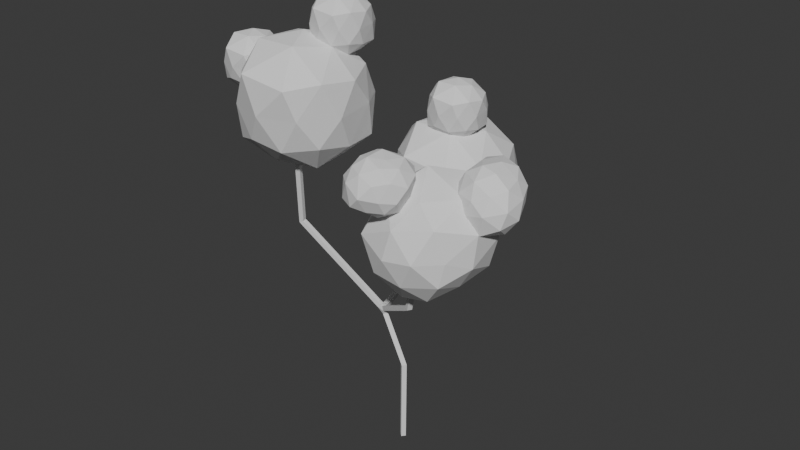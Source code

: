 # Source: Low_Poly_Tree.blend  (saved by Blender 4.2.66; exported with 4.5.12 LTS)
import bpy
from mathutils import Matrix  # noqa: F401  (used for matrix-valued properties, if any)

bpy.ops.wm.read_factory_settings(use_empty=True)
scene = bpy.context.scene
scene.name = 'Scene'

# ---- collections
col_collection = bpy.data.collections.new('Collection'); scene.collection.children.link(col_collection)

# ---- world
world_world = bpy.data.worlds.new('World'); scene.world = world_world
world_world.use_nodes = True; world_world.node_tree.nodes.clear()
_N = world_world.node_tree.nodes; _L = world_world.node_tree.links
n0 = _N.new('ShaderNodeOutputWorld'); n0.name = 'World Output'; n0.location = (300, 300)
n1 = _N.new('ShaderNodeBackground'); n1.name = 'Background'; n1.location = (10, 300)
n1.inputs[0].default_value = (0.05088, 0.05088, 0.05088, 1.0)
_L.new(n1.outputs[0], n0.inputs[0])
n0.is_active_output = True
world_world.color = (0.05088, 0.05088, 0.05088)
world_world.sun_shadow_jitter_overblur = 0.0

# ---- meshes
me_x = bpy.data.meshes.new('平面')
me_x.from_pydata([(0.0, 0.0, 0.0), (4.216, -4.267, 19.47), (-2.105, -0.5978, 15.26), (0.2534, -0.204, 9.228), (-3.724, 8.746, 17.07), (5.767, -5.035, 25.24), (-3.114, 10.37, 22.36), (-11.64, -2.114, 22.71), (-10.53, -3.518, 31.9)], [(1, 5), (2, 4), (2, 1), (3, 2), (0, 3), (4, 6), (2, 7), (7, 8)], [])
_uv = me_x.uv_layers.new(name='UVマップ')
_uv.uv.foreach_set('vector', [])
me_x.materials.append(None)
me_x.update()
me_ico = bpy.data.meshes.new('ICO球')
me_ico.from_pydata([(0.0, 0.0, -1.0), (0.7236, -0.5257, -0.4472), (-0.2764, -0.8506, -0.4472), (-0.8944, 0.0, -0.4472), (-0.2404, 0.9966, -0.6181), (0.765, 0.5195, -0.5208), (0.4854, -0.9458, 0.457), (-0.6845, -0.5763, 0.4224), (-0.7098, 0.7106, 0.4472), (0.3289, 0.7472, 0.4163), (0.9464, -0.009123, 0.4678), (0.0, 0.0, 1.0), (-0.1625, -0.5, -0.8507), (0.4357, -0.2882, -0.8826), (0.2629, -0.809, -0.5257), (0.8542, -0.05114, -0.5078), (0.4154, 0.3099, -0.8407), (-0.5374, -0.004378, -0.8907), (-0.6866, -0.6446, -0.5868), (-0.1265, 0.5062, -0.974), (-0.7655, 0.6379, -0.712), (0.3062, 0.8935, -0.619), (0.9511, -0.309, 0.0), (0.8738, 0.3523, 0.03414), (0.0, -1.0, 0.0), (0.5878, -0.809, 0.0), (-0.9511, -0.309, 0.0), (-0.5878, -0.809, 0.0), (-0.5013, 0.997, -0.1583), (-1.118, 0.4623, -0.1045), (0.5878, 0.809, 0.0), (0.0798, 1.087, -0.1071), (0.8462, -0.5698, 0.5358), (-0.2233, -1.006, 0.569), (-0.9665, 0.1051, 0.5257), (-0.2447, 0.8707, 0.4867), (0.6882, 0.5, 0.5257), (0.2384, -0.4824, 0.9193), (0.5257, 0.0, 0.8507), (-0.4228, -0.4575, 0.9003), (-0.4253, 0.309, 0.8507), (0.1625, 0.5, 0.8507)], [], [(0, 13, 12), (1, 13, 15), (0, 12, 17), (0, 17, 19), (0, 19, 16), (1, 15, 22), (2, 14, 24), (3, 18, 26), (4, 20, 28), (5, 21, 30), (1, 22, 25), (2, 24, 27), (3, 26, 29), (4, 28, 31), (5, 30, 23), (6, 32, 37), (7, 33, 39), (8, 34, 40), (9, 35, 41), (10, 36, 38), (38, 41, 11), (38, 36, 41), (36, 9, 41), (41, 40, 11), (41, 35, 40), (35, 8, 40), (40, 39, 11), (40, 34, 39), (34, 7, 39), (39, 37, 11), (39, 33, 37), (33, 6, 37), (37, 38, 11), (37, 32, 38), (32, 10, 38), (23, 36, 10), (23, 30, 36), (30, 9, 36), (31, 35, 9), (31, 28, 35), (28, 8, 35), (29, 34, 8), (29, 26, 34), (26, 7, 34), (27, 33, 7), (27, 24, 33), (24, 6, 33), (25, 32, 6), (25, 22, 32), (22, 10, 32), (30, 31, 9), (30, 21, 31), (21, 4, 31), (28, 29, 8), (28, 20, 29), (20, 3, 29), (26, 27, 7), (26, 18, 27), (18, 2, 27), (24, 25, 6), (24, 14, 25), (14, 1, 25), (22, 23, 10), (22, 15, 23), (15, 5, 23), (16, 21, 5), (16, 19, 21), (19, 4, 21), (19, 20, 4), (19, 17, 20), (17, 3, 20), (17, 18, 3), (17, 12, 18), (12, 2, 18), (15, 16, 5), (15, 13, 16), (13, 0, 16), (12, 14, 2), (12, 13, 14), (13, 1, 14)])
_uv = me_ico.uv_layers.new(name='UVマップ')
_uv.uv.foreach_set('vector', [0.1818, 0.0, 0.2273, 0.07873, 0.1364, 0.07873, 0.2727, 0.1575, 0.3182, 0.07873, 0.3636, 0.1575, 0.9091, 0.0, 0.9545, 0.07873, 0.8636, 0.07873, 0.7273, 0.0, 0.7727, 0.07873, 0.6818, 0.07873, 0.5455, 0.0, 0.5909, 0.07873, 0.5, 0.07873, 0.2727, 0.1575, 0.3636, 0.1575, 0.3182, 0.2362, 0.09091, 0.1575, 0.1818, 0.1575, 0.1364, 0.2362, 0.8182, 0.1575, 0.9091, 0.1575, 0.8636, 0.2362, 0.6364, 0.1575, 0.7273, 0.1575, 0.6818, 0.2362, 0.4545, 0.1575, 0.5455, 0.1575, 0.5, 0.2362, 0.2727, 0.1575, 0.3182, 0.2362, 0.2273, 0.2362, 0.09091, 0.1575, 0.1364, 0.2362, 0.04546, 0.2362, 0.8182, 0.1575, 0.8636, 0.2362, 0.7727, 0.2362, 0.6364, 0.1575, 0.6818, 0.2362, 0.5909, 0.2362, 0.4545, 0.1575, 0.5, 0.2362, 0.4091, 0.2362, 0.1818, 0.3149, 0.2727, 0.3149, 0.2273, 0.3937, 0.0, 0.3149, 0.09091, 0.3149, 0.04546, 0.3937, 0.7273, 0.3149, 0.8182, 0.3149, 0.7727, 0.3937, 0.5455, 0.3149, 0.6364, 0.3149, 0.5909, 0.3937, 0.3636, 0.3149, 0.4545, 0.3149, 0.4091, 0.3937, 0.4091, 0.3937, 0.5, 0.3937, 0.4545, 0.4724, 0.4091, 0.3937, 0.4545, 0.3149, 0.5, 0.3937, 0.4545, 0.3149, 0.5455, 0.3149, 0.5, 0.3937, 0.5909, 0.3937, 0.6818, 0.3937, 0.6364, 0.4724, 0.5909, 0.3937, 0.6364, 0.3149, 0.6818, 0.3937, 0.6364, 0.3149, 0.7273, 0.3149, 0.6818, 0.3937, 0.7727, 0.3937, 0.8636, 0.3937, 0.8182, 0.4724, 0.7727, 0.3937, 0.8182, 0.3149, 0.8636, 0.3937, 0.8182, 0.3149, 0.9091, 0.3149, 0.8636, 0.3937, 0.04546, 0.3937, 0.1364, 0.3937, 0.09091, 0.4724, 0.04546, 0.3937, 0.09091, 0.3149, 0.1364, 0.3937, 0.09091, 0.3149, 0.1818, 0.3149, 0.1364, 0.3937, 0.2273, 0.3937, 0.3182, 0.3937, 0.2727, 0.4724, 0.2273, 0.3937, 0.2727, 0.3149, 0.3182, 0.3937, 0.2727, 0.3149, 0.3636, 0.3149, 0.3182, 0.3937, 0.4091, 0.2362, 0.4545, 0.3149, 0.3636, 0.3149, 0.4091, 0.2362, 0.5, 0.2362, 0.4545, 0.3149, 0.5, 0.2362, 0.5455, 0.3149, 0.4545, 0.3149, 0.5909, 0.2362, 0.6364, 0.3149, 0.5455, 0.3149, 0.5909, 0.2362, 0.6818, 0.2362, 0.6364, 0.3149, 0.6818, 0.2362, 0.7273, 0.3149, 0.6364, 0.3149, 0.7727, 0.2362, 0.8182, 0.3149, 0.7273, 0.3149, 0.7727, 0.2362, 0.8636, 0.2362, 0.8182, 0.3149, 0.8636, 0.2362, 0.9091, 0.3149, 0.8182, 0.3149, 0.04546, 0.2362, 0.09091, 0.3149, 0.0, 0.3149, 0.04546, 0.2362, 0.1364, 0.2362, 0.09091, 0.3149, 0.1364, 0.2362, 0.1818, 0.3149, 0.09091, 0.3149, 0.2273, 0.2362, 0.2727, 0.3149, 0.1818, 0.3149, 0.2273, 0.2362, 0.3182, 0.2362, 0.2727, 0.3149, 0.3182, 0.2362, 0.3636, 0.3149, 0.2727, 0.3149, 0.5, 0.2362, 0.5909, 0.2362, 0.5455, 0.3149, 0.5, 0.2362, 0.5455, 0.1575, 0.5909, 0.2362, 0.5455, 0.1575, 0.6364, 0.1575, 0.5909, 0.2362, 0.6818, 0.2362, 0.7727, 0.2362, 0.7273, 0.3149, 0.6818, 0.2362, 0.7273, 0.1575, 0.7727, 0.2362, 0.7273, 0.1575, 0.8182, 0.1575, 0.7727, 0.2362, 0.8636, 0.2362, 0.9545, 0.2362, 0.9091, 0.3149, 0.8636, 0.2362, 0.9091, 0.1575, 0.9545, 0.2362, 0.9091, 0.1575, 1.0, 0.1575, 0.9545, 0.2362, 0.1364, 0.2362, 0.2273, 0.2362, 0.1818, 0.3149, 0.1364, 0.2362, 0.1818, 0.1575, 0.2273, 0.2362, 0.1818, 0.1575, 0.2727, 0.1575, 0.2273, 0.2362, 0.3182, 0.2362, 0.4091, 0.2362, 0.3636, 0.3149, 0.3182, 0.2362, 0.3636, 0.1575, 0.4091, 0.2362, 0.3636, 0.1575, 0.4545, 0.1575, 0.4091, 0.2362, 0.5, 0.07873, 0.5455, 0.1575, 0.4545, 0.1575, 0.5, 0.07873, 0.5909, 0.07873, 0.5455, 0.1575, 0.5909, 0.07873, 0.6364, 0.1575, 0.5455, 0.1575, 0.6818, 0.07873, 0.7273, 0.1575, 0.6364, 0.1575, 0.6818, 0.07873, 0.7727, 0.07873, 0.7273, 0.1575, 0.7727, 0.07873, 0.8182, 0.1575, 0.7273, 0.1575, 0.8636, 0.07873, 0.9091, 0.1575, 0.8182, 0.1575, 0.8636, 0.07873, 0.9545, 0.07873, 0.9091, 0.1575, 0.9545, 0.07873, 1.0, 0.1575, 0.9091, 0.1575, 0.3636, 0.1575, 0.4091, 0.07873, 0.4545, 0.1575, 0.3636, 0.1575, 0.3182, 0.07873, 0.4091, 0.07873, 0.3182, 0.07873, 0.3636, 0.0, 0.4091, 0.07873, 0.1364, 0.07873, 0.1818, 0.1575, 0.09091, 0.1575, 0.1364, 0.07873, 0.2273, 0.07873, 0.1818, 0.1575, 0.2273, 0.07873, 0.2727, 0.1575, 0.1818, 0.1575])
me_ico.materials.append(None)
me_ico.update()
me_ico__001 = bpy.data.meshes.new('ICO球.001')
me_ico__001.from_pydata([(0.0, 0.0, -1.0), (0.7236, -0.5257, -0.4472), (-0.2764, -0.8506, -0.4472), (-0.8944, 0.0, -0.4472), (-0.2404, 0.9966, -0.6181), (0.765, 0.5195, -0.5208), (0.4854, -0.9458, 0.457), (-0.6845, -0.5763, 0.4224), (-0.7098, 0.7106, 0.4472), (0.3289, 0.7472, 0.4163), (0.9464, -0.009123, 0.4678), (0.0, 0.0, 1.0), (-0.1625, -0.5, -0.8507), (0.4357, -0.2882, -0.8826), (0.2629, -0.809, -0.5257), (0.8542, -0.05114, -0.5078), (0.4154, 0.3099, -0.8407), (-0.5374, -0.004378, -0.8907), (-0.6866, -0.6446, -0.5868), (-0.1265, 0.5062, -0.974), (-0.7655, 0.6379, -0.712), (0.3062, 0.8935, -0.619), (0.9511, -0.309, 0.0), (0.8738, 0.3523, 0.03414), (0.0, -1.0, 0.0), (0.5878, -0.809, 0.0), (-0.9511, -0.309, 0.0), (-0.5878, -0.809, 0.0), (-0.5013, 0.997, -0.1583), (-1.118, 0.4623, -0.1045), (0.5878, 0.809, 0.0), (0.0798, 1.087, -0.1071), (0.8462, -0.5698, 0.5358), (-0.2233, -1.006, 0.569), (-0.9665, 0.1051, 0.5257), (-0.2447, 0.8707, 0.4867), (0.6882, 0.5, 0.5257), (0.2384, -0.4824, 0.9193), (0.5257, 0.0, 0.8507), (-0.4228, -0.4575, 0.9003), (-0.4253, 0.309, 0.8507), (0.1625, 0.5, 0.8507)], [], [(0, 13, 12), (1, 13, 15), (0, 12, 17), (0, 17, 19), (0, 19, 16), (1, 15, 22), (2, 14, 24), (3, 18, 26), (4, 20, 28), (5, 21, 30), (1, 22, 25), (2, 24, 27), (3, 26, 29), (4, 28, 31), (5, 30, 23), (6, 32, 37), (7, 33, 39), (8, 34, 40), (9, 35, 41), (10, 36, 38), (38, 41, 11), (38, 36, 41), (36, 9, 41), (41, 40, 11), (41, 35, 40), (35, 8, 40), (40, 39, 11), (40, 34, 39), (34, 7, 39), (39, 37, 11), (39, 33, 37), (33, 6, 37), (37, 38, 11), (37, 32, 38), (32, 10, 38), (23, 36, 10), (23, 30, 36), (30, 9, 36), (31, 35, 9), (31, 28, 35), (28, 8, 35), (29, 34, 8), (29, 26, 34), (26, 7, 34), (27, 33, 7), (27, 24, 33), (24, 6, 33), (25, 32, 6), (25, 22, 32), (22, 10, 32), (30, 31, 9), (30, 21, 31), (21, 4, 31), (28, 29, 8), (28, 20, 29), (20, 3, 29), (26, 27, 7), (26, 18, 27), (18, 2, 27), (24, 25, 6), (24, 14, 25), (14, 1, 25), (22, 23, 10), (22, 15, 23), (15, 5, 23), (16, 21, 5), (16, 19, 21), (19, 4, 21), (19, 20, 4), (19, 17, 20), (17, 3, 20), (17, 18, 3), (17, 12, 18), (12, 2, 18), (15, 16, 5), (15, 13, 16), (13, 0, 16), (12, 14, 2), (12, 13, 14), (13, 1, 14)])
_uv = me_ico__001.uv_layers.new(name='UVマップ')
_uv.uv.foreach_set('vector', [0.1818, 0.0, 0.2273, 0.07873, 0.1364, 0.07873, 0.2727, 0.1575, 0.3182, 0.07873, 0.3636, 0.1575, 0.9091, 0.0, 0.9545, 0.07873, 0.8636, 0.07873, 0.7273, 0.0, 0.7727, 0.07873, 0.6818, 0.07873, 0.5455, 0.0, 0.5909, 0.07873, 0.5, 0.07873, 0.2727, 0.1575, 0.3636, 0.1575, 0.3182, 0.2362, 0.09091, 0.1575, 0.1818, 0.1575, 0.1364, 0.2362, 0.8182, 0.1575, 0.9091, 0.1575, 0.8636, 0.2362, 0.6364, 0.1575, 0.7273, 0.1575, 0.6818, 0.2362, 0.4545, 0.1575, 0.5455, 0.1575, 0.5, 0.2362, 0.2727, 0.1575, 0.3182, 0.2362, 0.2273, 0.2362, 0.09091, 0.1575, 0.1364, 0.2362, 0.04546, 0.2362, 0.8182, 0.1575, 0.8636, 0.2362, 0.7727, 0.2362, 0.6364, 0.1575, 0.6818, 0.2362, 0.5909, 0.2362, 0.4545, 0.1575, 0.5, 0.2362, 0.4091, 0.2362, 0.1818, 0.3149, 0.2727, 0.3149, 0.2273, 0.3937, 0.0, 0.3149, 0.09091, 0.3149, 0.04546, 0.3937, 0.7273, 0.3149, 0.8182, 0.3149, 0.7727, 0.3937, 0.5455, 0.3149, 0.6364, 0.3149, 0.5909, 0.3937, 0.3636, 0.3149, 0.4545, 0.3149, 0.4091, 0.3937, 0.4091, 0.3937, 0.5, 0.3937, 0.4545, 0.4724, 0.4091, 0.3937, 0.4545, 0.3149, 0.5, 0.3937, 0.4545, 0.3149, 0.5455, 0.3149, 0.5, 0.3937, 0.5909, 0.3937, 0.6818, 0.3937, 0.6364, 0.4724, 0.5909, 0.3937, 0.6364, 0.3149, 0.6818, 0.3937, 0.6364, 0.3149, 0.7273, 0.3149, 0.6818, 0.3937, 0.7727, 0.3937, 0.8636, 0.3937, 0.8182, 0.4724, 0.7727, 0.3937, 0.8182, 0.3149, 0.8636, 0.3937, 0.8182, 0.3149, 0.9091, 0.3149, 0.8636, 0.3937, 0.04546, 0.3937, 0.1364, 0.3937, 0.09091, 0.4724, 0.04546, 0.3937, 0.09091, 0.3149, 0.1364, 0.3937, 0.09091, 0.3149, 0.1818, 0.3149, 0.1364, 0.3937, 0.2273, 0.3937, 0.3182, 0.3937, 0.2727, 0.4724, 0.2273, 0.3937, 0.2727, 0.3149, 0.3182, 0.3937, 0.2727, 0.3149, 0.3636, 0.3149, 0.3182, 0.3937, 0.4091, 0.2362, 0.4545, 0.3149, 0.3636, 0.3149, 0.4091, 0.2362, 0.5, 0.2362, 0.4545, 0.3149, 0.5, 0.2362, 0.5455, 0.3149, 0.4545, 0.3149, 0.5909, 0.2362, 0.6364, 0.3149, 0.5455, 0.3149, 0.5909, 0.2362, 0.6818, 0.2362, 0.6364, 0.3149, 0.6818, 0.2362, 0.7273, 0.3149, 0.6364, 0.3149, 0.7727, 0.2362, 0.8182, 0.3149, 0.7273, 0.3149, 0.7727, 0.2362, 0.8636, 0.2362, 0.8182, 0.3149, 0.8636, 0.2362, 0.9091, 0.3149, 0.8182, 0.3149, 0.04546, 0.2362, 0.09091, 0.3149, 0.0, 0.3149, 0.04546, 0.2362, 0.1364, 0.2362, 0.09091, 0.3149, 0.1364, 0.2362, 0.1818, 0.3149, 0.09091, 0.3149, 0.2273, 0.2362, 0.2727, 0.3149, 0.1818, 0.3149, 0.2273, 0.2362, 0.3182, 0.2362, 0.2727, 0.3149, 0.3182, 0.2362, 0.3636, 0.3149, 0.2727, 0.3149, 0.5, 0.2362, 0.5909, 0.2362, 0.5455, 0.3149, 0.5, 0.2362, 0.5455, 0.1575, 0.5909, 0.2362, 0.5455, 0.1575, 0.6364, 0.1575, 0.5909, 0.2362, 0.6818, 0.2362, 0.7727, 0.2362, 0.7273, 0.3149, 0.6818, 0.2362, 0.7273, 0.1575, 0.7727, 0.2362, 0.7273, 0.1575, 0.8182, 0.1575, 0.7727, 0.2362, 0.8636, 0.2362, 0.9545, 0.2362, 0.9091, 0.3149, 0.8636, 0.2362, 0.9091, 0.1575, 0.9545, 0.2362, 0.9091, 0.1575, 1.0, 0.1575, 0.9545, 0.2362, 0.1364, 0.2362, 0.2273, 0.2362, 0.1818, 0.3149, 0.1364, 0.2362, 0.1818, 0.1575, 0.2273, 0.2362, 0.1818, 0.1575, 0.2727, 0.1575, 0.2273, 0.2362, 0.3182, 0.2362, 0.4091, 0.2362, 0.3636, 0.3149, 0.3182, 0.2362, 0.3636, 0.1575, 0.4091, 0.2362, 0.3636, 0.1575, 0.4545, 0.1575, 0.4091, 0.2362, 0.5, 0.07873, 0.5455, 0.1575, 0.4545, 0.1575, 0.5, 0.07873, 0.5909, 0.07873, 0.5455, 0.1575, 0.5909, 0.07873, 0.6364, 0.1575, 0.5455, 0.1575, 0.6818, 0.07873, 0.7273, 0.1575, 0.6364, 0.1575, 0.6818, 0.07873, 0.7727, 0.07873, 0.7273, 0.1575, 0.7727, 0.07873, 0.8182, 0.1575, 0.7273, 0.1575, 0.8636, 0.07873, 0.9091, 0.1575, 0.8182, 0.1575, 0.8636, 0.07873, 0.9545, 0.07873, 0.9091, 0.1575, 0.9545, 0.07873, 1.0, 0.1575, 0.9091, 0.1575, 0.3636, 0.1575, 0.4091, 0.07873, 0.4545, 0.1575, 0.3636, 0.1575, 0.3182, 0.07873, 0.4091, 0.07873, 0.3182, 0.07873, 0.3636, 0.0, 0.4091, 0.07873, 0.1364, 0.07873, 0.1818, 0.1575, 0.09091, 0.1575, 0.1364, 0.07873, 0.2273, 0.07873, 0.1818, 0.1575, 0.2273, 0.07873, 0.2727, 0.1575, 0.1818, 0.1575])
me_ico__001.materials.append(None)
me_ico__001.update()
me_ico__002 = bpy.data.meshes.new('ICO球.002')
me_ico__002.from_pydata([(0.0, 0.0, -1.0), (0.7236, -0.5257, -0.4472), (-0.2764, -0.8506, -0.4472), (-0.8944, 0.0, -0.4472), (-0.2404, 0.9966, -0.6181), (0.765, 0.5195, -0.5208), (0.4854, -0.9458, 0.457), (-0.6845, -0.5763, 0.4224), (-0.7098, 0.7106, 0.4472), (0.3289, 0.7472, 0.4163), (0.9464, -0.009123, 0.4678), (0.0, 0.0, 1.0), (-0.1625, -0.5, -0.8507), (0.4357, -0.2882, -0.8826), (0.2629, -0.809, -0.5257), (0.8542, -0.05114, -0.5078), (0.4154, 0.3099, -0.8407), (-0.5374, -0.004378, -0.8907), (-0.6866, -0.6446, -0.5868), (-0.1265, 0.5062, -0.974), (-0.7655, 0.6379, -0.712), (0.3062, 0.8935, -0.619), (0.9511, -0.309, 0.0), (0.8738, 0.3523, 0.03414), (0.0, -1.0, 0.0), (0.5878, -0.809, 0.0), (-0.9511, -0.309, 0.0), (-0.5878, -0.809, 0.0), (-0.5013, 0.997, -0.1583), (-1.118, 0.4623, -0.1045), (0.5878, 0.809, 0.0), (0.0798, 1.087, -0.1071), (0.8462, -0.5698, 0.5358), (-0.2233, -1.006, 0.569), (-0.9665, 0.1051, 0.5257), (-0.2447, 0.8707, 0.4867), (0.6882, 0.5, 0.5257), (0.2384, -0.4824, 0.9193), (0.5257, 0.0, 0.8507), (-0.4228, -0.4575, 0.9003), (-0.4253, 0.309, 0.8507), (0.1625, 0.5, 0.8507)], [], [(0, 13, 12), (1, 13, 15), (0, 12, 17), (0, 17, 19), (0, 19, 16), (1, 15, 22), (2, 14, 24), (3, 18, 26), (4, 20, 28), (5, 21, 30), (1, 22, 25), (2, 24, 27), (3, 26, 29), (4, 28, 31), (5, 30, 23), (6, 32, 37), (7, 33, 39), (8, 34, 40), (9, 35, 41), (10, 36, 38), (38, 41, 11), (38, 36, 41), (36, 9, 41), (41, 40, 11), (41, 35, 40), (35, 8, 40), (40, 39, 11), (40, 34, 39), (34, 7, 39), (39, 37, 11), (39, 33, 37), (33, 6, 37), (37, 38, 11), (37, 32, 38), (32, 10, 38), (23, 36, 10), (23, 30, 36), (30, 9, 36), (31, 35, 9), (31, 28, 35), (28, 8, 35), (29, 34, 8), (29, 26, 34), (26, 7, 34), (27, 33, 7), (27, 24, 33), (24, 6, 33), (25, 32, 6), (25, 22, 32), (22, 10, 32), (30, 31, 9), (30, 21, 31), (21, 4, 31), (28, 29, 8), (28, 20, 29), (20, 3, 29), (26, 27, 7), (26, 18, 27), (18, 2, 27), (24, 25, 6), (24, 14, 25), (14, 1, 25), (22, 23, 10), (22, 15, 23), (15, 5, 23), (16, 21, 5), (16, 19, 21), (19, 4, 21), (19, 20, 4), (19, 17, 20), (17, 3, 20), (17, 18, 3), (17, 12, 18), (12, 2, 18), (15, 16, 5), (15, 13, 16), (13, 0, 16), (12, 14, 2), (12, 13, 14), (13, 1, 14)])
_uv = me_ico__002.uv_layers.new(name='UVマップ')
_uv.uv.foreach_set('vector', [0.1818, 0.0, 0.2273, 0.07873, 0.1364, 0.07873, 0.2727, 0.1575, 0.3182, 0.07873, 0.3636, 0.1575, 0.9091, 0.0, 0.9545, 0.07873, 0.8636, 0.07873, 0.7273, 0.0, 0.7727, 0.07873, 0.6818, 0.07873, 0.5455, 0.0, 0.5909, 0.07873, 0.5, 0.07873, 0.2727, 0.1575, 0.3636, 0.1575, 0.3182, 0.2362, 0.09091, 0.1575, 0.1818, 0.1575, 0.1364, 0.2362, 0.8182, 0.1575, 0.9091, 0.1575, 0.8636, 0.2362, 0.6364, 0.1575, 0.7273, 0.1575, 0.6818, 0.2362, 0.4545, 0.1575, 0.5455, 0.1575, 0.5, 0.2362, 0.2727, 0.1575, 0.3182, 0.2362, 0.2273, 0.2362, 0.09091, 0.1575, 0.1364, 0.2362, 0.04546, 0.2362, 0.8182, 0.1575, 0.8636, 0.2362, 0.7727, 0.2362, 0.6364, 0.1575, 0.6818, 0.2362, 0.5909, 0.2362, 0.4545, 0.1575, 0.5, 0.2362, 0.4091, 0.2362, 0.1818, 0.3149, 0.2727, 0.3149, 0.2273, 0.3937, 0.0, 0.3149, 0.09091, 0.3149, 0.04546, 0.3937, 0.7273, 0.3149, 0.8182, 0.3149, 0.7727, 0.3937, 0.5455, 0.3149, 0.6364, 0.3149, 0.5909, 0.3937, 0.3636, 0.3149, 0.4545, 0.3149, 0.4091, 0.3937, 0.4091, 0.3937, 0.5, 0.3937, 0.4545, 0.4724, 0.4091, 0.3937, 0.4545, 0.3149, 0.5, 0.3937, 0.4545, 0.3149, 0.5455, 0.3149, 0.5, 0.3937, 0.5909, 0.3937, 0.6818, 0.3937, 0.6364, 0.4724, 0.5909, 0.3937, 0.6364, 0.3149, 0.6818, 0.3937, 0.6364, 0.3149, 0.7273, 0.3149, 0.6818, 0.3937, 0.7727, 0.3937, 0.8636, 0.3937, 0.8182, 0.4724, 0.7727, 0.3937, 0.8182, 0.3149, 0.8636, 0.3937, 0.8182, 0.3149, 0.9091, 0.3149, 0.8636, 0.3937, 0.04546, 0.3937, 0.1364, 0.3937, 0.09091, 0.4724, 0.04546, 0.3937, 0.09091, 0.3149, 0.1364, 0.3937, 0.09091, 0.3149, 0.1818, 0.3149, 0.1364, 0.3937, 0.2273, 0.3937, 0.3182, 0.3937, 0.2727, 0.4724, 0.2273, 0.3937, 0.2727, 0.3149, 0.3182, 0.3937, 0.2727, 0.3149, 0.3636, 0.3149, 0.3182, 0.3937, 0.4091, 0.2362, 0.4545, 0.3149, 0.3636, 0.3149, 0.4091, 0.2362, 0.5, 0.2362, 0.4545, 0.3149, 0.5, 0.2362, 0.5455, 0.3149, 0.4545, 0.3149, 0.5909, 0.2362, 0.6364, 0.3149, 0.5455, 0.3149, 0.5909, 0.2362, 0.6818, 0.2362, 0.6364, 0.3149, 0.6818, 0.2362, 0.7273, 0.3149, 0.6364, 0.3149, 0.7727, 0.2362, 0.8182, 0.3149, 0.7273, 0.3149, 0.7727, 0.2362, 0.8636, 0.2362, 0.8182, 0.3149, 0.8636, 0.2362, 0.9091, 0.3149, 0.8182, 0.3149, 0.04546, 0.2362, 0.09091, 0.3149, 0.0, 0.3149, 0.04546, 0.2362, 0.1364, 0.2362, 0.09091, 0.3149, 0.1364, 0.2362, 0.1818, 0.3149, 0.09091, 0.3149, 0.2273, 0.2362, 0.2727, 0.3149, 0.1818, 0.3149, 0.2273, 0.2362, 0.3182, 0.2362, 0.2727, 0.3149, 0.3182, 0.2362, 0.3636, 0.3149, 0.2727, 0.3149, 0.5, 0.2362, 0.5909, 0.2362, 0.5455, 0.3149, 0.5, 0.2362, 0.5455, 0.1575, 0.5909, 0.2362, 0.5455, 0.1575, 0.6364, 0.1575, 0.5909, 0.2362, 0.6818, 0.2362, 0.7727, 0.2362, 0.7273, 0.3149, 0.6818, 0.2362, 0.7273, 0.1575, 0.7727, 0.2362, 0.7273, 0.1575, 0.8182, 0.1575, 0.7727, 0.2362, 0.8636, 0.2362, 0.9545, 0.2362, 0.9091, 0.3149, 0.8636, 0.2362, 0.9091, 0.1575, 0.9545, 0.2362, 0.9091, 0.1575, 1.0, 0.1575, 0.9545, 0.2362, 0.1364, 0.2362, 0.2273, 0.2362, 0.1818, 0.3149, 0.1364, 0.2362, 0.1818, 0.1575, 0.2273, 0.2362, 0.1818, 0.1575, 0.2727, 0.1575, 0.2273, 0.2362, 0.3182, 0.2362, 0.4091, 0.2362, 0.3636, 0.3149, 0.3182, 0.2362, 0.3636, 0.1575, 0.4091, 0.2362, 0.3636, 0.1575, 0.4545, 0.1575, 0.4091, 0.2362, 0.5, 0.07873, 0.5455, 0.1575, 0.4545, 0.1575, 0.5, 0.07873, 0.5909, 0.07873, 0.5455, 0.1575, 0.5909, 0.07873, 0.6364, 0.1575, 0.5455, 0.1575, 0.6818, 0.07873, 0.7273, 0.1575, 0.6364, 0.1575, 0.6818, 0.07873, 0.7727, 0.07873, 0.7273, 0.1575, 0.7727, 0.07873, 0.8182, 0.1575, 0.7273, 0.1575, 0.8636, 0.07873, 0.9091, 0.1575, 0.8182, 0.1575, 0.8636, 0.07873, 0.9545, 0.07873, 0.9091, 0.1575, 0.9545, 0.07873, 1.0, 0.1575, 0.9091, 0.1575, 0.3636, 0.1575, 0.4091, 0.07873, 0.4545, 0.1575, 0.3636, 0.1575, 0.3182, 0.07873, 0.4091, 0.07873, 0.3182, 0.07873, 0.3636, 0.0, 0.4091, 0.07873, 0.1364, 0.07873, 0.1818, 0.1575, 0.09091, 0.1575, 0.1364, 0.07873, 0.2273, 0.07873, 0.1818, 0.1575, 0.2273, 0.07873, 0.2727, 0.1575, 0.1818, 0.1575])
me_ico__002.materials.append(None)
me_ico__002.update()
me_ico__003 = bpy.data.meshes.new('ICO球.003')
me_ico__003.from_pydata([(0.0, 0.0, -1.0), (0.7236, -0.5257, -0.4472), (-0.2764, -0.8506, -0.4472), (-0.8944, 0.0, -0.4472), (-0.2404, 0.9966, -0.6181), (0.765, 0.5195, -0.5208), (0.4854, -0.9458, 0.457), (-0.6845, -0.5763, 0.4224), (-0.7098, 0.7106, 0.4472), (0.3289, 0.7472, 0.4163), (0.9464, -0.009123, 0.4678), (0.0, 0.0, 1.0), (-0.1625, -0.5, -0.8507), (0.4357, -0.2882, -0.8826), (0.2629, -0.809, -0.5257), (0.8542, -0.05114, -0.5078), (0.4154, 0.3099, -0.8407), (-0.5374, -0.004378, -0.8907), (-0.6866, -0.6446, -0.5868), (-0.1265, 0.5062, -0.974), (-0.7655, 0.6379, -0.712), (0.3062, 0.8935, -0.619), (0.9511, -0.309, 0.0), (0.8738, 0.3523, 0.03414), (0.0, -1.0, 0.0), (0.5878, -0.809, 0.0), (-0.9511, -0.309, 0.0), (-0.5878, -0.809, 0.0), (-0.5013, 0.997, -0.1583), (-1.118, 0.4623, -0.1045), (0.5878, 0.809, 0.0), (0.0798, 1.087, -0.1071), (0.8462, -0.5698, 0.5358), (-0.2233, -1.006, 0.569), (-0.9665, 0.1051, 0.5257), (-0.2447, 0.8707, 0.4867), (0.6882, 0.5, 0.5257), (0.2384, -0.4824, 0.9193), (0.5257, 0.0, 0.8507), (-0.4228, -0.4575, 0.9003), (-0.4253, 0.309, 0.8507), (0.1625, 0.5, 0.8507)], [], [(0, 13, 12), (1, 13, 15), (0, 12, 17), (0, 17, 19), (0, 19, 16), (1, 15, 22), (2, 14, 24), (3, 18, 26), (4, 20, 28), (5, 21, 30), (1, 22, 25), (2, 24, 27), (3, 26, 29), (4, 28, 31), (5, 30, 23), (6, 32, 37), (7, 33, 39), (8, 34, 40), (9, 35, 41), (10, 36, 38), (38, 41, 11), (38, 36, 41), (36, 9, 41), (41, 40, 11), (41, 35, 40), (35, 8, 40), (40, 39, 11), (40, 34, 39), (34, 7, 39), (39, 37, 11), (39, 33, 37), (33, 6, 37), (37, 38, 11), (37, 32, 38), (32, 10, 38), (23, 36, 10), (23, 30, 36), (30, 9, 36), (31, 35, 9), (31, 28, 35), (28, 8, 35), (29, 34, 8), (29, 26, 34), (26, 7, 34), (27, 33, 7), (27, 24, 33), (24, 6, 33), (25, 32, 6), (25, 22, 32), (22, 10, 32), (30, 31, 9), (30, 21, 31), (21, 4, 31), (28, 29, 8), (28, 20, 29), (20, 3, 29), (26, 27, 7), (26, 18, 27), (18, 2, 27), (24, 25, 6), (24, 14, 25), (14, 1, 25), (22, 23, 10), (22, 15, 23), (15, 5, 23), (16, 21, 5), (16, 19, 21), (19, 4, 21), (19, 20, 4), (19, 17, 20), (17, 3, 20), (17, 18, 3), (17, 12, 18), (12, 2, 18), (15, 16, 5), (15, 13, 16), (13, 0, 16), (12, 14, 2), (12, 13, 14), (13, 1, 14)])
_uv = me_ico__003.uv_layers.new(name='UVマップ')
_uv.uv.foreach_set('vector', [0.1818, 0.0, 0.2273, 0.07873, 0.1364, 0.07873, 0.2727, 0.1575, 0.3182, 0.07873, 0.3636, 0.1575, 0.9091, 0.0, 0.9545, 0.07873, 0.8636, 0.07873, 0.7273, 0.0, 0.7727, 0.07873, 0.6818, 0.07873, 0.5455, 0.0, 0.5909, 0.07873, 0.5, 0.07873, 0.2727, 0.1575, 0.3636, 0.1575, 0.3182, 0.2362, 0.09091, 0.1575, 0.1818, 0.1575, 0.1364, 0.2362, 0.8182, 0.1575, 0.9091, 0.1575, 0.8636, 0.2362, 0.6364, 0.1575, 0.7273, 0.1575, 0.6818, 0.2362, 0.4545, 0.1575, 0.5455, 0.1575, 0.5, 0.2362, 0.2727, 0.1575, 0.3182, 0.2362, 0.2273, 0.2362, 0.09091, 0.1575, 0.1364, 0.2362, 0.04546, 0.2362, 0.8182, 0.1575, 0.8636, 0.2362, 0.7727, 0.2362, 0.6364, 0.1575, 0.6818, 0.2362, 0.5909, 0.2362, 0.4545, 0.1575, 0.5, 0.2362, 0.4091, 0.2362, 0.1818, 0.3149, 0.2727, 0.3149, 0.2273, 0.3937, 0.0, 0.3149, 0.09091, 0.3149, 0.04546, 0.3937, 0.7273, 0.3149, 0.8182, 0.3149, 0.7727, 0.3937, 0.5455, 0.3149, 0.6364, 0.3149, 0.5909, 0.3937, 0.3636, 0.3149, 0.4545, 0.3149, 0.4091, 0.3937, 0.4091, 0.3937, 0.5, 0.3937, 0.4545, 0.4724, 0.4091, 0.3937, 0.4545, 0.3149, 0.5, 0.3937, 0.4545, 0.3149, 0.5455, 0.3149, 0.5, 0.3937, 0.5909, 0.3937, 0.6818, 0.3937, 0.6364, 0.4724, 0.5909, 0.3937, 0.6364, 0.3149, 0.6818, 0.3937, 0.6364, 0.3149, 0.7273, 0.3149, 0.6818, 0.3937, 0.7727, 0.3937, 0.8636, 0.3937, 0.8182, 0.4724, 0.7727, 0.3937, 0.8182, 0.3149, 0.8636, 0.3937, 0.8182, 0.3149, 0.9091, 0.3149, 0.8636, 0.3937, 0.04546, 0.3937, 0.1364, 0.3937, 0.09091, 0.4724, 0.04546, 0.3937, 0.09091, 0.3149, 0.1364, 0.3937, 0.09091, 0.3149, 0.1818, 0.3149, 0.1364, 0.3937, 0.2273, 0.3937, 0.3182, 0.3937, 0.2727, 0.4724, 0.2273, 0.3937, 0.2727, 0.3149, 0.3182, 0.3937, 0.2727, 0.3149, 0.3636, 0.3149, 0.3182, 0.3937, 0.4091, 0.2362, 0.4545, 0.3149, 0.3636, 0.3149, 0.4091, 0.2362, 0.5, 0.2362, 0.4545, 0.3149, 0.5, 0.2362, 0.5455, 0.3149, 0.4545, 0.3149, 0.5909, 0.2362, 0.6364, 0.3149, 0.5455, 0.3149, 0.5909, 0.2362, 0.6818, 0.2362, 0.6364, 0.3149, 0.6818, 0.2362, 0.7273, 0.3149, 0.6364, 0.3149, 0.7727, 0.2362, 0.8182, 0.3149, 0.7273, 0.3149, 0.7727, 0.2362, 0.8636, 0.2362, 0.8182, 0.3149, 0.8636, 0.2362, 0.9091, 0.3149, 0.8182, 0.3149, 0.04546, 0.2362, 0.09091, 0.3149, 0.0, 0.3149, 0.04546, 0.2362, 0.1364, 0.2362, 0.09091, 0.3149, 0.1364, 0.2362, 0.1818, 0.3149, 0.09091, 0.3149, 0.2273, 0.2362, 0.2727, 0.3149, 0.1818, 0.3149, 0.2273, 0.2362, 0.3182, 0.2362, 0.2727, 0.3149, 0.3182, 0.2362, 0.3636, 0.3149, 0.2727, 0.3149, 0.5, 0.2362, 0.5909, 0.2362, 0.5455, 0.3149, 0.5, 0.2362, 0.5455, 0.1575, 0.5909, 0.2362, 0.5455, 0.1575, 0.6364, 0.1575, 0.5909, 0.2362, 0.6818, 0.2362, 0.7727, 0.2362, 0.7273, 0.3149, 0.6818, 0.2362, 0.7273, 0.1575, 0.7727, 0.2362, 0.7273, 0.1575, 0.8182, 0.1575, 0.7727, 0.2362, 0.8636, 0.2362, 0.9545, 0.2362, 0.9091, 0.3149, 0.8636, 0.2362, 0.9091, 0.1575, 0.9545, 0.2362, 0.9091, 0.1575, 1.0, 0.1575, 0.9545, 0.2362, 0.1364, 0.2362, 0.2273, 0.2362, 0.1818, 0.3149, 0.1364, 0.2362, 0.1818, 0.1575, 0.2273, 0.2362, 0.1818, 0.1575, 0.2727, 0.1575, 0.2273, 0.2362, 0.3182, 0.2362, 0.4091, 0.2362, 0.3636, 0.3149, 0.3182, 0.2362, 0.3636, 0.1575, 0.4091, 0.2362, 0.3636, 0.1575, 0.4545, 0.1575, 0.4091, 0.2362, 0.5, 0.07873, 0.5455, 0.1575, 0.4545, 0.1575, 0.5, 0.07873, 0.5909, 0.07873, 0.5455, 0.1575, 0.5909, 0.07873, 0.6364, 0.1575, 0.5455, 0.1575, 0.6818, 0.07873, 0.7273, 0.1575, 0.6364, 0.1575, 0.6818, 0.07873, 0.7727, 0.07873, 0.7273, 0.1575, 0.7727, 0.07873, 0.8182, 0.1575, 0.7273, 0.1575, 0.8636, 0.07873, 0.9091, 0.1575, 0.8182, 0.1575, 0.8636, 0.07873, 0.9545, 0.07873, 0.9091, 0.1575, 0.9545, 0.07873, 1.0, 0.1575, 0.9091, 0.1575, 0.3636, 0.1575, 0.4091, 0.07873, 0.4545, 0.1575, 0.3636, 0.1575, 0.3182, 0.07873, 0.4091, 0.07873, 0.3182, 0.07873, 0.3636, 0.0, 0.4091, 0.07873, 0.1364, 0.07873, 0.1818, 0.1575, 0.09091, 0.1575, 0.1364, 0.07873, 0.2273, 0.07873, 0.1818, 0.1575, 0.2273, 0.07873, 0.2727, 0.1575, 0.1818, 0.1575])
me_ico__003.materials.append(None)
me_ico__003.update()
me_ico__004 = bpy.data.meshes.new('ICO球.004')
me_ico__004.from_pydata([(0.0, 0.0, -1.0), (0.7236, -0.5257, -0.4472), (-0.2764, -0.8506, -0.4472), (-0.8944, 0.0, -0.4472), (-0.2404, 0.9966, -0.6181), (0.765, 0.5195, -0.5208), (0.4854, -0.9458, 0.457), (-0.6845, -0.5763, 0.4224), (-0.7098, 0.7106, 0.4472), (0.3289, 0.7472, 0.4163), (0.9464, -0.009123, 0.4678), (0.0, 0.0, 1.0), (-0.1625, -0.5, -0.8507), (0.4357, -0.2882, -0.8826), (0.2629, -0.809, -0.5257), (0.8542, -0.05114, -0.5078), (0.4154, 0.3099, -0.8407), (-0.5374, -0.004378, -0.8907), (-0.6866, -0.6446, -0.5868), (-0.1265, 0.5062, -0.974), (-0.7655, 0.6379, -0.712), (0.3062, 0.8935, -0.619), (0.9511, -0.309, 0.0), (0.8738, 0.3523, 0.03414), (0.0, -1.0, 0.0), (0.5878, -0.809, 0.0), (-0.9511, -0.309, 0.0), (-0.5878, -0.809, 0.0), (-0.5013, 0.997, -0.1583), (-1.118, 0.4623, -0.1045), (0.5878, 0.809, 0.0), (0.0798, 1.087, -0.1071), (0.8462, -0.5698, 0.5358), (-0.2233, -1.006, 0.569), (-0.9665, 0.1051, 0.5257), (-0.2447, 0.8707, 0.4867), (0.6882, 0.5, 0.5257), (0.2384, -0.4824, 0.9193), (0.5257, 0.0, 0.8507), (-0.4228, -0.4575, 0.9003), (-0.4253, 0.309, 0.8507), (0.1625, 0.5, 0.8507)], [], [(0, 13, 12), (1, 13, 15), (0, 12, 17), (0, 17, 19), (0, 19, 16), (1, 15, 22), (2, 14, 24), (3, 18, 26), (4, 20, 28), (5, 21, 30), (1, 22, 25), (2, 24, 27), (3, 26, 29), (4, 28, 31), (5, 30, 23), (6, 32, 37), (7, 33, 39), (8, 34, 40), (9, 35, 41), (10, 36, 38), (38, 41, 11), (38, 36, 41), (36, 9, 41), (41, 40, 11), (41, 35, 40), (35, 8, 40), (40, 39, 11), (40, 34, 39), (34, 7, 39), (39, 37, 11), (39, 33, 37), (33, 6, 37), (37, 38, 11), (37, 32, 38), (32, 10, 38), (23, 36, 10), (23, 30, 36), (30, 9, 36), (31, 35, 9), (31, 28, 35), (28, 8, 35), (29, 34, 8), (29, 26, 34), (26, 7, 34), (27, 33, 7), (27, 24, 33), (24, 6, 33), (25, 32, 6), (25, 22, 32), (22, 10, 32), (30, 31, 9), (30, 21, 31), (21, 4, 31), (28, 29, 8), (28, 20, 29), (20, 3, 29), (26, 27, 7), (26, 18, 27), (18, 2, 27), (24, 25, 6), (24, 14, 25), (14, 1, 25), (22, 23, 10), (22, 15, 23), (15, 5, 23), (16, 21, 5), (16, 19, 21), (19, 4, 21), (19, 20, 4), (19, 17, 20), (17, 3, 20), (17, 18, 3), (17, 12, 18), (12, 2, 18), (15, 16, 5), (15, 13, 16), (13, 0, 16), (12, 14, 2), (12, 13, 14), (13, 1, 14)])
_uv = me_ico__004.uv_layers.new(name='UVマップ')
_uv.uv.foreach_set('vector', [0.1818, 0.0, 0.2273, 0.07873, 0.1364, 0.07873, 0.2727, 0.1575, 0.3182, 0.07873, 0.3636, 0.1575, 0.9091, 0.0, 0.9545, 0.07873, 0.8636, 0.07873, 0.7273, 0.0, 0.7727, 0.07873, 0.6818, 0.07873, 0.5455, 0.0, 0.5909, 0.07873, 0.5, 0.07873, 0.2727, 0.1575, 0.3636, 0.1575, 0.3182, 0.2362, 0.09091, 0.1575, 0.1818, 0.1575, 0.1364, 0.2362, 0.8182, 0.1575, 0.9091, 0.1575, 0.8636, 0.2362, 0.6364, 0.1575, 0.7273, 0.1575, 0.6818, 0.2362, 0.4545, 0.1575, 0.5455, 0.1575, 0.5, 0.2362, 0.2727, 0.1575, 0.3182, 0.2362, 0.2273, 0.2362, 0.09091, 0.1575, 0.1364, 0.2362, 0.04546, 0.2362, 0.8182, 0.1575, 0.8636, 0.2362, 0.7727, 0.2362, 0.6364, 0.1575, 0.6818, 0.2362, 0.5909, 0.2362, 0.4545, 0.1575, 0.5, 0.2362, 0.4091, 0.2362, 0.1818, 0.3149, 0.2727, 0.3149, 0.2273, 0.3937, 0.0, 0.3149, 0.09091, 0.3149, 0.04546, 0.3937, 0.7273, 0.3149, 0.8182, 0.3149, 0.7727, 0.3937, 0.5455, 0.3149, 0.6364, 0.3149, 0.5909, 0.3937, 0.3636, 0.3149, 0.4545, 0.3149, 0.4091, 0.3937, 0.4091, 0.3937, 0.5, 0.3937, 0.4545, 0.4724, 0.4091, 0.3937, 0.4545, 0.3149, 0.5, 0.3937, 0.4545, 0.3149, 0.5455, 0.3149, 0.5, 0.3937, 0.5909, 0.3937, 0.6818, 0.3937, 0.6364, 0.4724, 0.5909, 0.3937, 0.6364, 0.3149, 0.6818, 0.3937, 0.6364, 0.3149, 0.7273, 0.3149, 0.6818, 0.3937, 0.7727, 0.3937, 0.8636, 0.3937, 0.8182, 0.4724, 0.7727, 0.3937, 0.8182, 0.3149, 0.8636, 0.3937, 0.8182, 0.3149, 0.9091, 0.3149, 0.8636, 0.3937, 0.04546, 0.3937, 0.1364, 0.3937, 0.09091, 0.4724, 0.04546, 0.3937, 0.09091, 0.3149, 0.1364, 0.3937, 0.09091, 0.3149, 0.1818, 0.3149, 0.1364, 0.3937, 0.2273, 0.3937, 0.3182, 0.3937, 0.2727, 0.4724, 0.2273, 0.3937, 0.2727, 0.3149, 0.3182, 0.3937, 0.2727, 0.3149, 0.3636, 0.3149, 0.3182, 0.3937, 0.4091, 0.2362, 0.4545, 0.3149, 0.3636, 0.3149, 0.4091, 0.2362, 0.5, 0.2362, 0.4545, 0.3149, 0.5, 0.2362, 0.5455, 0.3149, 0.4545, 0.3149, 0.5909, 0.2362, 0.6364, 0.3149, 0.5455, 0.3149, 0.5909, 0.2362, 0.6818, 0.2362, 0.6364, 0.3149, 0.6818, 0.2362, 0.7273, 0.3149, 0.6364, 0.3149, 0.7727, 0.2362, 0.8182, 0.3149, 0.7273, 0.3149, 0.7727, 0.2362, 0.8636, 0.2362, 0.8182, 0.3149, 0.8636, 0.2362, 0.9091, 0.3149, 0.8182, 0.3149, 0.04546, 0.2362, 0.09091, 0.3149, 0.0, 0.3149, 0.04546, 0.2362, 0.1364, 0.2362, 0.09091, 0.3149, 0.1364, 0.2362, 0.1818, 0.3149, 0.09091, 0.3149, 0.2273, 0.2362, 0.2727, 0.3149, 0.1818, 0.3149, 0.2273, 0.2362, 0.3182, 0.2362, 0.2727, 0.3149, 0.3182, 0.2362, 0.3636, 0.3149, 0.2727, 0.3149, 0.5, 0.2362, 0.5909, 0.2362, 0.5455, 0.3149, 0.5, 0.2362, 0.5455, 0.1575, 0.5909, 0.2362, 0.5455, 0.1575, 0.6364, 0.1575, 0.5909, 0.2362, 0.6818, 0.2362, 0.7727, 0.2362, 0.7273, 0.3149, 0.6818, 0.2362, 0.7273, 0.1575, 0.7727, 0.2362, 0.7273, 0.1575, 0.8182, 0.1575, 0.7727, 0.2362, 0.8636, 0.2362, 0.9545, 0.2362, 0.9091, 0.3149, 0.8636, 0.2362, 0.9091, 0.1575, 0.9545, 0.2362, 0.9091, 0.1575, 1.0, 0.1575, 0.9545, 0.2362, 0.1364, 0.2362, 0.2273, 0.2362, 0.1818, 0.3149, 0.1364, 0.2362, 0.1818, 0.1575, 0.2273, 0.2362, 0.1818, 0.1575, 0.2727, 0.1575, 0.2273, 0.2362, 0.3182, 0.2362, 0.4091, 0.2362, 0.3636, 0.3149, 0.3182, 0.2362, 0.3636, 0.1575, 0.4091, 0.2362, 0.3636, 0.1575, 0.4545, 0.1575, 0.4091, 0.2362, 0.5, 0.07873, 0.5455, 0.1575, 0.4545, 0.1575, 0.5, 0.07873, 0.5909, 0.07873, 0.5455, 0.1575, 0.5909, 0.07873, 0.6364, 0.1575, 0.5455, 0.1575, 0.6818, 0.07873, 0.7273, 0.1575, 0.6364, 0.1575, 0.6818, 0.07873, 0.7727, 0.07873, 0.7273, 0.1575, 0.7727, 0.07873, 0.8182, 0.1575, 0.7273, 0.1575, 0.8636, 0.07873, 0.9091, 0.1575, 0.8182, 0.1575, 0.8636, 0.07873, 0.9545, 0.07873, 0.9091, 0.1575, 0.9545, 0.07873, 1.0, 0.1575, 0.9091, 0.1575, 0.3636, 0.1575, 0.4091, 0.07873, 0.4545, 0.1575, 0.3636, 0.1575, 0.3182, 0.07873, 0.4091, 0.07873, 0.3182, 0.07873, 0.3636, 0.0, 0.4091, 0.07873, 0.1364, 0.07873, 0.1818, 0.1575, 0.09091, 0.1575, 0.1364, 0.07873, 0.2273, 0.07873, 0.1818, 0.1575, 0.2273, 0.07873, 0.2727, 0.1575, 0.1818, 0.1575])
me_ico__004.materials.append(None)
me_ico__004.update()
me_ico__005 = bpy.data.meshes.new('ICO球.005')
me_ico__005.from_pydata([(0.0, 0.0, -1.0), (0.7236, -0.5257, -0.4472), (-0.2764, -0.8506, -0.4472), (-0.8944, 0.0, -0.4472), (-0.2404, 0.9966, -0.6181), (0.765, 0.5195, -0.5208), (0.4854, -0.9458, 0.457), (-0.6845, -0.5763, 0.4224), (-0.7098, 0.7106, 0.4472), (0.3289, 0.7472, 0.4163), (0.9464, -0.009123, 0.4678), (0.0, 0.0, 1.0), (-0.1625, -0.5, -0.8507), (0.4357, -0.2882, -0.8826), (0.2629, -0.809, -0.5257), (0.8542, -0.05114, -0.5078), (0.4154, 0.3099, -0.8407), (-0.5374, -0.004378, -0.8907), (-0.6866, -0.6446, -0.5868), (-0.1265, 0.5062, -0.974), (-0.7655, 0.6379, -0.712), (0.3062, 0.8935, -0.619), (0.9511, -0.309, 0.0), (0.8738, 0.3523, 0.03414), (0.0, -1.0, 0.0), (0.5878, -0.809, 0.0), (-0.9511, -0.309, 0.0), (-0.5878, -0.809, 0.0), (-0.5013, 0.997, -0.1583), (-1.118, 0.4623, -0.1045), (0.5878, 0.809, 0.0), (0.0798, 1.087, -0.1071), (0.8462, -0.5698, 0.5358), (-0.2233, -1.006, 0.569), (-0.9665, 0.1051, 0.5257), (-0.2447, 0.8707, 0.4867), (0.6882, 0.5, 0.5257), (0.2384, -0.4824, 0.9193), (0.5257, 0.0, 0.8507), (-0.4228, -0.4575, 0.9003), (-0.4253, 0.309, 0.8507), (0.1625, 0.5, 0.8507)], [], [(0, 13, 12), (1, 13, 15), (0, 12, 17), (0, 17, 19), (0, 19, 16), (1, 15, 22), (2, 14, 24), (3, 18, 26), (4, 20, 28), (5, 21, 30), (1, 22, 25), (2, 24, 27), (3, 26, 29), (4, 28, 31), (5, 30, 23), (6, 32, 37), (7, 33, 39), (8, 34, 40), (9, 35, 41), (10, 36, 38), (38, 41, 11), (38, 36, 41), (36, 9, 41), (41, 40, 11), (41, 35, 40), (35, 8, 40), (40, 39, 11), (40, 34, 39), (34, 7, 39), (39, 37, 11), (39, 33, 37), (33, 6, 37), (37, 38, 11), (37, 32, 38), (32, 10, 38), (23, 36, 10), (23, 30, 36), (30, 9, 36), (31, 35, 9), (31, 28, 35), (28, 8, 35), (29, 34, 8), (29, 26, 34), (26, 7, 34), (27, 33, 7), (27, 24, 33), (24, 6, 33), (25, 32, 6), (25, 22, 32), (22, 10, 32), (30, 31, 9), (30, 21, 31), (21, 4, 31), (28, 29, 8), (28, 20, 29), (20, 3, 29), (26, 27, 7), (26, 18, 27), (18, 2, 27), (24, 25, 6), (24, 14, 25), (14, 1, 25), (22, 23, 10), (22, 15, 23), (15, 5, 23), (16, 21, 5), (16, 19, 21), (19, 4, 21), (19, 20, 4), (19, 17, 20), (17, 3, 20), (17, 18, 3), (17, 12, 18), (12, 2, 18), (15, 16, 5), (15, 13, 16), (13, 0, 16), (12, 14, 2), (12, 13, 14), (13, 1, 14)])
_uv = me_ico__005.uv_layers.new(name='UVマップ')
_uv.uv.foreach_set('vector', [0.1818, 0.0, 0.2273, 0.07873, 0.1364, 0.07873, 0.2727, 0.1575, 0.3182, 0.07873, 0.3636, 0.1575, 0.9091, 0.0, 0.9545, 0.07873, 0.8636, 0.07873, 0.7273, 0.0, 0.7727, 0.07873, 0.6818, 0.07873, 0.5455, 0.0, 0.5909, 0.07873, 0.5, 0.07873, 0.2727, 0.1575, 0.3636, 0.1575, 0.3182, 0.2362, 0.09091, 0.1575, 0.1818, 0.1575, 0.1364, 0.2362, 0.8182, 0.1575, 0.9091, 0.1575, 0.8636, 0.2362, 0.6364, 0.1575, 0.7273, 0.1575, 0.6818, 0.2362, 0.4545, 0.1575, 0.5455, 0.1575, 0.5, 0.2362, 0.2727, 0.1575, 0.3182, 0.2362, 0.2273, 0.2362, 0.09091, 0.1575, 0.1364, 0.2362, 0.04546, 0.2362, 0.8182, 0.1575, 0.8636, 0.2362, 0.7727, 0.2362, 0.6364, 0.1575, 0.6818, 0.2362, 0.5909, 0.2362, 0.4545, 0.1575, 0.5, 0.2362, 0.4091, 0.2362, 0.1818, 0.3149, 0.2727, 0.3149, 0.2273, 0.3937, 0.0, 0.3149, 0.09091, 0.3149, 0.04546, 0.3937, 0.7273, 0.3149, 0.8182, 0.3149, 0.7727, 0.3937, 0.5455, 0.3149, 0.6364, 0.3149, 0.5909, 0.3937, 0.3636, 0.3149, 0.4545, 0.3149, 0.4091, 0.3937, 0.4091, 0.3937, 0.5, 0.3937, 0.4545, 0.4724, 0.4091, 0.3937, 0.4545, 0.3149, 0.5, 0.3937, 0.4545, 0.3149, 0.5455, 0.3149, 0.5, 0.3937, 0.5909, 0.3937, 0.6818, 0.3937, 0.6364, 0.4724, 0.5909, 0.3937, 0.6364, 0.3149, 0.6818, 0.3937, 0.6364, 0.3149, 0.7273, 0.3149, 0.6818, 0.3937, 0.7727, 0.3937, 0.8636, 0.3937, 0.8182, 0.4724, 0.7727, 0.3937, 0.8182, 0.3149, 0.8636, 0.3937, 0.8182, 0.3149, 0.9091, 0.3149, 0.8636, 0.3937, 0.04546, 0.3937, 0.1364, 0.3937, 0.09091, 0.4724, 0.04546, 0.3937, 0.09091, 0.3149, 0.1364, 0.3937, 0.09091, 0.3149, 0.1818, 0.3149, 0.1364, 0.3937, 0.2273, 0.3937, 0.3182, 0.3937, 0.2727, 0.4724, 0.2273, 0.3937, 0.2727, 0.3149, 0.3182, 0.3937, 0.2727, 0.3149, 0.3636, 0.3149, 0.3182, 0.3937, 0.4091, 0.2362, 0.4545, 0.3149, 0.3636, 0.3149, 0.4091, 0.2362, 0.5, 0.2362, 0.4545, 0.3149, 0.5, 0.2362, 0.5455, 0.3149, 0.4545, 0.3149, 0.5909, 0.2362, 0.6364, 0.3149, 0.5455, 0.3149, 0.5909, 0.2362, 0.6818, 0.2362, 0.6364, 0.3149, 0.6818, 0.2362, 0.7273, 0.3149, 0.6364, 0.3149, 0.7727, 0.2362, 0.8182, 0.3149, 0.7273, 0.3149, 0.7727, 0.2362, 0.8636, 0.2362, 0.8182, 0.3149, 0.8636, 0.2362, 0.9091, 0.3149, 0.8182, 0.3149, 0.04546, 0.2362, 0.09091, 0.3149, 0.0, 0.3149, 0.04546, 0.2362, 0.1364, 0.2362, 0.09091, 0.3149, 0.1364, 0.2362, 0.1818, 0.3149, 0.09091, 0.3149, 0.2273, 0.2362, 0.2727, 0.3149, 0.1818, 0.3149, 0.2273, 0.2362, 0.3182, 0.2362, 0.2727, 0.3149, 0.3182, 0.2362, 0.3636, 0.3149, 0.2727, 0.3149, 0.5, 0.2362, 0.5909, 0.2362, 0.5455, 0.3149, 0.5, 0.2362, 0.5455, 0.1575, 0.5909, 0.2362, 0.5455, 0.1575, 0.6364, 0.1575, 0.5909, 0.2362, 0.6818, 0.2362, 0.7727, 0.2362, 0.7273, 0.3149, 0.6818, 0.2362, 0.7273, 0.1575, 0.7727, 0.2362, 0.7273, 0.1575, 0.8182, 0.1575, 0.7727, 0.2362, 0.8636, 0.2362, 0.9545, 0.2362, 0.9091, 0.3149, 0.8636, 0.2362, 0.9091, 0.1575, 0.9545, 0.2362, 0.9091, 0.1575, 1.0, 0.1575, 0.9545, 0.2362, 0.1364, 0.2362, 0.2273, 0.2362, 0.1818, 0.3149, 0.1364, 0.2362, 0.1818, 0.1575, 0.2273, 0.2362, 0.1818, 0.1575, 0.2727, 0.1575, 0.2273, 0.2362, 0.3182, 0.2362, 0.4091, 0.2362, 0.3636, 0.3149, 0.3182, 0.2362, 0.3636, 0.1575, 0.4091, 0.2362, 0.3636, 0.1575, 0.4545, 0.1575, 0.4091, 0.2362, 0.5, 0.07873, 0.5455, 0.1575, 0.4545, 0.1575, 0.5, 0.07873, 0.5909, 0.07873, 0.5455, 0.1575, 0.5909, 0.07873, 0.6364, 0.1575, 0.5455, 0.1575, 0.6818, 0.07873, 0.7273, 0.1575, 0.6364, 0.1575, 0.6818, 0.07873, 0.7727, 0.07873, 0.7273, 0.1575, 0.7727, 0.07873, 0.8182, 0.1575, 0.7273, 0.1575, 0.8636, 0.07873, 0.9091, 0.1575, 0.8182, 0.1575, 0.8636, 0.07873, 0.9545, 0.07873, 0.9091, 0.1575, 0.9545, 0.07873, 1.0, 0.1575, 0.9091, 0.1575, 0.3636, 0.1575, 0.4091, 0.07873, 0.4545, 0.1575, 0.3636, 0.1575, 0.3182, 0.07873, 0.4091, 0.07873, 0.3182, 0.07873, 0.3636, 0.0, 0.4091, 0.07873, 0.1364, 0.07873, 0.1818, 0.1575, 0.09091, 0.1575, 0.1364, 0.07873, 0.2273, 0.07873, 0.1818, 0.1575, 0.2273, 0.07873, 0.2727, 0.1575, 0.1818, 0.1575])
me_ico__005.materials.append(None)
me_ico__005.update()
me_ico__006 = bpy.data.meshes.new('ICO球.006')
me_ico__006.from_pydata([(0.0, 0.0, -1.0), (0.7236, -0.5257, -0.4472), (-0.2764, -0.8506, -0.4472), (-0.8944, 0.0, -0.4472), (-0.2404, 0.9966, -0.6181), (0.765, 0.5195, -0.5208), (0.4854, -0.9458, 0.457), (-0.6845, -0.5763, 0.4224), (-0.7098, 0.7106, 0.4472), (0.3289, 0.7472, 0.4163), (0.9464, -0.009123, 0.4678), (0.0, 0.0, 1.0), (-0.1625, -0.5, -0.8507), (0.4357, -0.2882, -0.8826), (0.2629, -0.809, -0.5257), (0.8542, -0.05114, -0.5078), (0.4154, 0.3099, -0.8407), (-0.5374, -0.004378, -0.8907), (-0.6866, -0.6446, -0.5868), (-0.1265, 0.5062, -0.974), (-0.7655, 0.6379, -0.712), (0.3062, 0.8935, -0.619), (0.9511, -0.309, 0.0), (0.8738, 0.3523, 0.03414), (0.0, -1.0, 0.0), (0.5878, -0.809, 0.0), (-0.9511, -0.309, 0.0), (-0.5878, -0.809, 0.0), (-0.5013, 0.997, -0.1583), (-1.118, 0.4623, -0.1045), (0.5878, 0.809, 0.0), (0.0798, 1.087, -0.1071), (0.8462, -0.5698, 0.5358), (-0.2233, -1.006, 0.569), (-0.9665, 0.1051, 0.5257), (-0.2447, 0.8707, 0.4867), (0.6882, 0.5, 0.5257), (0.2384, -0.4824, 0.9193), (0.5257, 0.0, 0.8507), (-0.4228, -0.4575, 0.9003), (-0.4253, 0.309, 0.8507), (0.1625, 0.5, 0.8507)], [], [(0, 13, 12), (1, 13, 15), (0, 12, 17), (0, 17, 19), (0, 19, 16), (1, 15, 22), (2, 14, 24), (3, 18, 26), (4, 20, 28), (5, 21, 30), (1, 22, 25), (2, 24, 27), (3, 26, 29), (4, 28, 31), (5, 30, 23), (6, 32, 37), (7, 33, 39), (8, 34, 40), (9, 35, 41), (10, 36, 38), (38, 41, 11), (38, 36, 41), (36, 9, 41), (41, 40, 11), (41, 35, 40), (35, 8, 40), (40, 39, 11), (40, 34, 39), (34, 7, 39), (39, 37, 11), (39, 33, 37), (33, 6, 37), (37, 38, 11), (37, 32, 38), (32, 10, 38), (23, 36, 10), (23, 30, 36), (30, 9, 36), (31, 35, 9), (31, 28, 35), (28, 8, 35), (29, 34, 8), (29, 26, 34), (26, 7, 34), (27, 33, 7), (27, 24, 33), (24, 6, 33), (25, 32, 6), (25, 22, 32), (22, 10, 32), (30, 31, 9), (30, 21, 31), (21, 4, 31), (28, 29, 8), (28, 20, 29), (20, 3, 29), (26, 27, 7), (26, 18, 27), (18, 2, 27), (24, 25, 6), (24, 14, 25), (14, 1, 25), (22, 23, 10), (22, 15, 23), (15, 5, 23), (16, 21, 5), (16, 19, 21), (19, 4, 21), (19, 20, 4), (19, 17, 20), (17, 3, 20), (17, 18, 3), (17, 12, 18), (12, 2, 18), (15, 16, 5), (15, 13, 16), (13, 0, 16), (12, 14, 2), (12, 13, 14), (13, 1, 14)])
_uv = me_ico__006.uv_layers.new(name='UVマップ')
_uv.uv.foreach_set('vector', [0.1818, 0.0, 0.2273, 0.07873, 0.1364, 0.07873, 0.2727, 0.1575, 0.3182, 0.07873, 0.3636, 0.1575, 0.9091, 0.0, 0.9545, 0.07873, 0.8636, 0.07873, 0.7273, 0.0, 0.7727, 0.07873, 0.6818, 0.07873, 0.5455, 0.0, 0.5909, 0.07873, 0.5, 0.07873, 0.2727, 0.1575, 0.3636, 0.1575, 0.3182, 0.2362, 0.09091, 0.1575, 0.1818, 0.1575, 0.1364, 0.2362, 0.8182, 0.1575, 0.9091, 0.1575, 0.8636, 0.2362, 0.6364, 0.1575, 0.7273, 0.1575, 0.6818, 0.2362, 0.4545, 0.1575, 0.5455, 0.1575, 0.5, 0.2362, 0.2727, 0.1575, 0.3182, 0.2362, 0.2273, 0.2362, 0.09091, 0.1575, 0.1364, 0.2362, 0.04546, 0.2362, 0.8182, 0.1575, 0.8636, 0.2362, 0.7727, 0.2362, 0.6364, 0.1575, 0.6818, 0.2362, 0.5909, 0.2362, 0.4545, 0.1575, 0.5, 0.2362, 0.4091, 0.2362, 0.1818, 0.3149, 0.2727, 0.3149, 0.2273, 0.3937, 0.0, 0.3149, 0.09091, 0.3149, 0.04546, 0.3937, 0.7273, 0.3149, 0.8182, 0.3149, 0.7727, 0.3937, 0.5455, 0.3149, 0.6364, 0.3149, 0.5909, 0.3937, 0.3636, 0.3149, 0.4545, 0.3149, 0.4091, 0.3937, 0.4091, 0.3937, 0.5, 0.3937, 0.4545, 0.4724, 0.4091, 0.3937, 0.4545, 0.3149, 0.5, 0.3937, 0.4545, 0.3149, 0.5455, 0.3149, 0.5, 0.3937, 0.5909, 0.3937, 0.6818, 0.3937, 0.6364, 0.4724, 0.5909, 0.3937, 0.6364, 0.3149, 0.6818, 0.3937, 0.6364, 0.3149, 0.7273, 0.3149, 0.6818, 0.3937, 0.7727, 0.3937, 0.8636, 0.3937, 0.8182, 0.4724, 0.7727, 0.3937, 0.8182, 0.3149, 0.8636, 0.3937, 0.8182, 0.3149, 0.9091, 0.3149, 0.8636, 0.3937, 0.04546, 0.3937, 0.1364, 0.3937, 0.09091, 0.4724, 0.04546, 0.3937, 0.09091, 0.3149, 0.1364, 0.3937, 0.09091, 0.3149, 0.1818, 0.3149, 0.1364, 0.3937, 0.2273, 0.3937, 0.3182, 0.3937, 0.2727, 0.4724, 0.2273, 0.3937, 0.2727, 0.3149, 0.3182, 0.3937, 0.2727, 0.3149, 0.3636, 0.3149, 0.3182, 0.3937, 0.4091, 0.2362, 0.4545, 0.3149, 0.3636, 0.3149, 0.4091, 0.2362, 0.5, 0.2362, 0.4545, 0.3149, 0.5, 0.2362, 0.5455, 0.3149, 0.4545, 0.3149, 0.5909, 0.2362, 0.6364, 0.3149, 0.5455, 0.3149, 0.5909, 0.2362, 0.6818, 0.2362, 0.6364, 0.3149, 0.6818, 0.2362, 0.7273, 0.3149, 0.6364, 0.3149, 0.7727, 0.2362, 0.8182, 0.3149, 0.7273, 0.3149, 0.7727, 0.2362, 0.8636, 0.2362, 0.8182, 0.3149, 0.8636, 0.2362, 0.9091, 0.3149, 0.8182, 0.3149, 0.04546, 0.2362, 0.09091, 0.3149, 0.0, 0.3149, 0.04546, 0.2362, 0.1364, 0.2362, 0.09091, 0.3149, 0.1364, 0.2362, 0.1818, 0.3149, 0.09091, 0.3149, 0.2273, 0.2362, 0.2727, 0.3149, 0.1818, 0.3149, 0.2273, 0.2362, 0.3182, 0.2362, 0.2727, 0.3149, 0.3182, 0.2362, 0.3636, 0.3149, 0.2727, 0.3149, 0.5, 0.2362, 0.5909, 0.2362, 0.5455, 0.3149, 0.5, 0.2362, 0.5455, 0.1575, 0.5909, 0.2362, 0.5455, 0.1575, 0.6364, 0.1575, 0.5909, 0.2362, 0.6818, 0.2362, 0.7727, 0.2362, 0.7273, 0.3149, 0.6818, 0.2362, 0.7273, 0.1575, 0.7727, 0.2362, 0.7273, 0.1575, 0.8182, 0.1575, 0.7727, 0.2362, 0.8636, 0.2362, 0.9545, 0.2362, 0.9091, 0.3149, 0.8636, 0.2362, 0.9091, 0.1575, 0.9545, 0.2362, 0.9091, 0.1575, 1.0, 0.1575, 0.9545, 0.2362, 0.1364, 0.2362, 0.2273, 0.2362, 0.1818, 0.3149, 0.1364, 0.2362, 0.1818, 0.1575, 0.2273, 0.2362, 0.1818, 0.1575, 0.2727, 0.1575, 0.2273, 0.2362, 0.3182, 0.2362, 0.4091, 0.2362, 0.3636, 0.3149, 0.3182, 0.2362, 0.3636, 0.1575, 0.4091, 0.2362, 0.3636, 0.1575, 0.4545, 0.1575, 0.4091, 0.2362, 0.5, 0.07873, 0.5455, 0.1575, 0.4545, 0.1575, 0.5, 0.07873, 0.5909, 0.07873, 0.5455, 0.1575, 0.5909, 0.07873, 0.6364, 0.1575, 0.5455, 0.1575, 0.6818, 0.07873, 0.7273, 0.1575, 0.6364, 0.1575, 0.6818, 0.07873, 0.7727, 0.07873, 0.7273, 0.1575, 0.7727, 0.07873, 0.8182, 0.1575, 0.7273, 0.1575, 0.8636, 0.07873, 0.9091, 0.1575, 0.8182, 0.1575, 0.8636, 0.07873, 0.9545, 0.07873, 0.9091, 0.1575, 0.9545, 0.07873, 1.0, 0.1575, 0.9091, 0.1575, 0.3636, 0.1575, 0.4091, 0.07873, 0.4545, 0.1575, 0.3636, 0.1575, 0.3182, 0.07873, 0.4091, 0.07873, 0.3182, 0.07873, 0.3636, 0.0, 0.4091, 0.07873, 0.1364, 0.07873, 0.1818, 0.1575, 0.09091, 0.1575, 0.1364, 0.07873, 0.2273, 0.07873, 0.1818, 0.1575, 0.2273, 0.07873, 0.2727, 0.1575, 0.1818, 0.1575])
me_ico__006.materials.append(None)
me_ico__006.update()
me_ico__007 = bpy.data.meshes.new('ICO球.007')
me_ico__007.from_pydata([(0.0, 0.0, -1.0), (0.7236, -0.5257, -0.4472), (-0.2764, -0.8506, -0.4472), (-0.8944, 0.0, -0.4472), (-0.2404, 0.9966, -0.6181), (0.765, 0.5195, -0.5208), (0.4854, -0.9458, 0.457), (-0.6845, -0.5763, 0.4224), (-0.7098, 0.7106, 0.4472), (0.3289, 0.7472, 0.4163), (0.9464, -0.009123, 0.4678), (0.0, 0.0, 1.0), (-0.1625, -0.5, -0.8507), (0.4357, -0.2882, -0.8826), (0.2629, -0.809, -0.5257), (0.8542, -0.05114, -0.5078), (0.4154, 0.3099, -0.8407), (-0.5374, -0.004378, -0.8907), (-0.6866, -0.6446, -0.5868), (-0.1265, 0.5062, -0.974), (-0.7655, 0.6379, -0.712), (0.3062, 0.8935, -0.619), (0.9511, -0.309, 0.0), (0.8738, 0.3523, 0.03414), (0.0, -1.0, 0.0), (0.5878, -0.809, 0.0), (-0.9511, -0.309, 0.0), (-0.5878, -0.809, 0.0), (-0.5013, 0.997, -0.1583), (-1.118, 0.4623, -0.1045), (0.5878, 0.809, 0.0), (0.0798, 1.087, -0.1071), (0.8462, -0.5698, 0.5358), (-0.2233, -1.006, 0.569), (-0.9665, 0.1051, 0.5257), (-0.2447, 0.8707, 0.4867), (0.6882, 0.5, 0.5257), (0.2384, -0.4824, 0.9193), (0.5257, 0.0, 0.8507), (-0.4228, -0.4575, 0.9003), (-0.4253, 0.309, 0.8507), (0.1625, 0.5, 0.8507)], [], [(0, 13, 12), (1, 13, 15), (0, 12, 17), (0, 17, 19), (0, 19, 16), (1, 15, 22), (2, 14, 24), (3, 18, 26), (4, 20, 28), (5, 21, 30), (1, 22, 25), (2, 24, 27), (3, 26, 29), (4, 28, 31), (5, 30, 23), (6, 32, 37), (7, 33, 39), (8, 34, 40), (9, 35, 41), (10, 36, 38), (38, 41, 11), (38, 36, 41), (36, 9, 41), (41, 40, 11), (41, 35, 40), (35, 8, 40), (40, 39, 11), (40, 34, 39), (34, 7, 39), (39, 37, 11), (39, 33, 37), (33, 6, 37), (37, 38, 11), (37, 32, 38), (32, 10, 38), (23, 36, 10), (23, 30, 36), (30, 9, 36), (31, 35, 9), (31, 28, 35), (28, 8, 35), (29, 34, 8), (29, 26, 34), (26, 7, 34), (27, 33, 7), (27, 24, 33), (24, 6, 33), (25, 32, 6), (25, 22, 32), (22, 10, 32), (30, 31, 9), (30, 21, 31), (21, 4, 31), (28, 29, 8), (28, 20, 29), (20, 3, 29), (26, 27, 7), (26, 18, 27), (18, 2, 27), (24, 25, 6), (24, 14, 25), (14, 1, 25), (22, 23, 10), (22, 15, 23), (15, 5, 23), (16, 21, 5), (16, 19, 21), (19, 4, 21), (19, 20, 4), (19, 17, 20), (17, 3, 20), (17, 18, 3), (17, 12, 18), (12, 2, 18), (15, 16, 5), (15, 13, 16), (13, 0, 16), (12, 14, 2), (12, 13, 14), (13, 1, 14)])
_uv = me_ico__007.uv_layers.new(name='UVマップ')
_uv.uv.foreach_set('vector', [0.1818, 0.0, 0.2273, 0.07873, 0.1364, 0.07873, 0.2727, 0.1575, 0.3182, 0.07873, 0.3636, 0.1575, 0.9091, 0.0, 0.9545, 0.07873, 0.8636, 0.07873, 0.7273, 0.0, 0.7727, 0.07873, 0.6818, 0.07873, 0.5455, 0.0, 0.5909, 0.07873, 0.5, 0.07873, 0.2727, 0.1575, 0.3636, 0.1575, 0.3182, 0.2362, 0.09091, 0.1575, 0.1818, 0.1575, 0.1364, 0.2362, 0.8182, 0.1575, 0.9091, 0.1575, 0.8636, 0.2362, 0.6364, 0.1575, 0.7273, 0.1575, 0.6818, 0.2362, 0.4545, 0.1575, 0.5455, 0.1575, 0.5, 0.2362, 0.2727, 0.1575, 0.3182, 0.2362, 0.2273, 0.2362, 0.09091, 0.1575, 0.1364, 0.2362, 0.04546, 0.2362, 0.8182, 0.1575, 0.8636, 0.2362, 0.7727, 0.2362, 0.6364, 0.1575, 0.6818, 0.2362, 0.5909, 0.2362, 0.4545, 0.1575, 0.5, 0.2362, 0.4091, 0.2362, 0.1818, 0.3149, 0.2727, 0.3149, 0.2273, 0.3937, 0.0, 0.3149, 0.09091, 0.3149, 0.04546, 0.3937, 0.7273, 0.3149, 0.8182, 0.3149, 0.7727, 0.3937, 0.5455, 0.3149, 0.6364, 0.3149, 0.5909, 0.3937, 0.3636, 0.3149, 0.4545, 0.3149, 0.4091, 0.3937, 0.4091, 0.3937, 0.5, 0.3937, 0.4545, 0.4724, 0.4091, 0.3937, 0.4545, 0.3149, 0.5, 0.3937, 0.4545, 0.3149, 0.5455, 0.3149, 0.5, 0.3937, 0.5909, 0.3937, 0.6818, 0.3937, 0.6364, 0.4724, 0.5909, 0.3937, 0.6364, 0.3149, 0.6818, 0.3937, 0.6364, 0.3149, 0.7273, 0.3149, 0.6818, 0.3937, 0.7727, 0.3937, 0.8636, 0.3937, 0.8182, 0.4724, 0.7727, 0.3937, 0.8182, 0.3149, 0.8636, 0.3937, 0.8182, 0.3149, 0.9091, 0.3149, 0.8636, 0.3937, 0.04546, 0.3937, 0.1364, 0.3937, 0.09091, 0.4724, 0.04546, 0.3937, 0.09091, 0.3149, 0.1364, 0.3937, 0.09091, 0.3149, 0.1818, 0.3149, 0.1364, 0.3937, 0.2273, 0.3937, 0.3182, 0.3937, 0.2727, 0.4724, 0.2273, 0.3937, 0.2727, 0.3149, 0.3182, 0.3937, 0.2727, 0.3149, 0.3636, 0.3149, 0.3182, 0.3937, 0.4091, 0.2362, 0.4545, 0.3149, 0.3636, 0.3149, 0.4091, 0.2362, 0.5, 0.2362, 0.4545, 0.3149, 0.5, 0.2362, 0.5455, 0.3149, 0.4545, 0.3149, 0.5909, 0.2362, 0.6364, 0.3149, 0.5455, 0.3149, 0.5909, 0.2362, 0.6818, 0.2362, 0.6364, 0.3149, 0.6818, 0.2362, 0.7273, 0.3149, 0.6364, 0.3149, 0.7727, 0.2362, 0.8182, 0.3149, 0.7273, 0.3149, 0.7727, 0.2362, 0.8636, 0.2362, 0.8182, 0.3149, 0.8636, 0.2362, 0.9091, 0.3149, 0.8182, 0.3149, 0.04546, 0.2362, 0.09091, 0.3149, 0.0, 0.3149, 0.04546, 0.2362, 0.1364, 0.2362, 0.09091, 0.3149, 0.1364, 0.2362, 0.1818, 0.3149, 0.09091, 0.3149, 0.2273, 0.2362, 0.2727, 0.3149, 0.1818, 0.3149, 0.2273, 0.2362, 0.3182, 0.2362, 0.2727, 0.3149, 0.3182, 0.2362, 0.3636, 0.3149, 0.2727, 0.3149, 0.5, 0.2362, 0.5909, 0.2362, 0.5455, 0.3149, 0.5, 0.2362, 0.5455, 0.1575, 0.5909, 0.2362, 0.5455, 0.1575, 0.6364, 0.1575, 0.5909, 0.2362, 0.6818, 0.2362, 0.7727, 0.2362, 0.7273, 0.3149, 0.6818, 0.2362, 0.7273, 0.1575, 0.7727, 0.2362, 0.7273, 0.1575, 0.8182, 0.1575, 0.7727, 0.2362, 0.8636, 0.2362, 0.9545, 0.2362, 0.9091, 0.3149, 0.8636, 0.2362, 0.9091, 0.1575, 0.9545, 0.2362, 0.9091, 0.1575, 1.0, 0.1575, 0.9545, 0.2362, 0.1364, 0.2362, 0.2273, 0.2362, 0.1818, 0.3149, 0.1364, 0.2362, 0.1818, 0.1575, 0.2273, 0.2362, 0.1818, 0.1575, 0.2727, 0.1575, 0.2273, 0.2362, 0.3182, 0.2362, 0.4091, 0.2362, 0.3636, 0.3149, 0.3182, 0.2362, 0.3636, 0.1575, 0.4091, 0.2362, 0.3636, 0.1575, 0.4545, 0.1575, 0.4091, 0.2362, 0.5, 0.07873, 0.5455, 0.1575, 0.4545, 0.1575, 0.5, 0.07873, 0.5909, 0.07873, 0.5455, 0.1575, 0.5909, 0.07873, 0.6364, 0.1575, 0.5455, 0.1575, 0.6818, 0.07873, 0.7273, 0.1575, 0.6364, 0.1575, 0.6818, 0.07873, 0.7727, 0.07873, 0.7273, 0.1575, 0.7727, 0.07873, 0.8182, 0.1575, 0.7273, 0.1575, 0.8636, 0.07873, 0.9091, 0.1575, 0.8182, 0.1575, 0.8636, 0.07873, 0.9545, 0.07873, 0.9091, 0.1575, 0.9545, 0.07873, 1.0, 0.1575, 0.9091, 0.1575, 0.3636, 0.1575, 0.4091, 0.07873, 0.4545, 0.1575, 0.3636, 0.1575, 0.3182, 0.07873, 0.4091, 0.07873, 0.3182, 0.07873, 0.3636, 0.0, 0.4091, 0.07873, 0.1364, 0.07873, 0.1818, 0.1575, 0.09091, 0.1575, 0.1364, 0.07873, 0.2273, 0.07873, 0.1818, 0.1575, 0.2273, 0.07873, 0.2727, 0.1575, 0.1818, 0.1575])
me_ico__007.materials.append(None)
me_ico__007.update()
me_ico__008 = bpy.data.meshes.new('ICO球.008')
me_ico__008.from_pydata([(0.0, 0.0, -1.0), (0.7236, -0.5257, -0.4472), (-0.2764, -0.8506, -0.4472), (-0.8944, 0.0, -0.4472), (-0.2404, 0.9966, -0.6181), (0.765, 0.5195, -0.5208), (0.4854, -0.9458, 0.457), (-0.6845, -0.5763, 0.4224), (-0.7098, 0.7106, 0.4472), (0.3289, 0.7472, 0.4163), (0.9464, -0.009123, 0.4678), (0.0, 0.0, 1.0), (-0.1625, -0.5, -0.8507), (0.4357, -0.2882, -0.8826), (0.2629, -0.809, -0.5257), (0.8542, -0.05114, -0.5078), (0.4154, 0.3099, -0.8407), (-0.5374, -0.004378, -0.8907), (-0.6866, -0.6446, -0.5868), (-0.1265, 0.5062, -0.974), (-0.7655, 0.6379, -0.712), (0.3062, 0.8935, -0.619), (0.9511, -0.309, 0.0), (0.8738, 0.3523, 0.03414), (0.0, -1.0, 0.0), (0.5878, -0.809, 0.0), (-0.9511, -0.309, 0.0), (-0.5878, -0.809, 0.0), (-0.5013, 0.997, -0.1583), (-1.118, 0.4623, -0.1045), (0.5878, 0.809, 0.0), (0.0798, 1.087, -0.1071), (0.8462, -0.5698, 0.5358), (-0.2233, -1.006, 0.569), (-0.9665, 0.1051, 0.5257), (-0.2447, 0.8707, 0.4867), (0.6882, 0.5, 0.5257), (0.2384, -0.4824, 0.9193), (0.5257, 0.0, 0.8507), (-0.4228, -0.4575, 0.9003), (-0.4253, 0.309, 0.8507), (0.1625, 0.5, 0.8507)], [], [(0, 13, 12), (1, 13, 15), (0, 12, 17), (0, 17, 19), (0, 19, 16), (1, 15, 22), (2, 14, 24), (3, 18, 26), (4, 20, 28), (5, 21, 30), (1, 22, 25), (2, 24, 27), (3, 26, 29), (4, 28, 31), (5, 30, 23), (6, 32, 37), (7, 33, 39), (8, 34, 40), (9, 35, 41), (10, 36, 38), (38, 41, 11), (38, 36, 41), (36, 9, 41), (41, 40, 11), (41, 35, 40), (35, 8, 40), (40, 39, 11), (40, 34, 39), (34, 7, 39), (39, 37, 11), (39, 33, 37), (33, 6, 37), (37, 38, 11), (37, 32, 38), (32, 10, 38), (23, 36, 10), (23, 30, 36), (30, 9, 36), (31, 35, 9), (31, 28, 35), (28, 8, 35), (29, 34, 8), (29, 26, 34), (26, 7, 34), (27, 33, 7), (27, 24, 33), (24, 6, 33), (25, 32, 6), (25, 22, 32), (22, 10, 32), (30, 31, 9), (30, 21, 31), (21, 4, 31), (28, 29, 8), (28, 20, 29), (20, 3, 29), (26, 27, 7), (26, 18, 27), (18, 2, 27), (24, 25, 6), (24, 14, 25), (14, 1, 25), (22, 23, 10), (22, 15, 23), (15, 5, 23), (16, 21, 5), (16, 19, 21), (19, 4, 21), (19, 20, 4), (19, 17, 20), (17, 3, 20), (17, 18, 3), (17, 12, 18), (12, 2, 18), (15, 16, 5), (15, 13, 16), (13, 0, 16), (12, 14, 2), (12, 13, 14), (13, 1, 14)])
_uv = me_ico__008.uv_layers.new(name='UVマップ')
_uv.uv.foreach_set('vector', [0.1818, 0.0, 0.2273, 0.07873, 0.1364, 0.07873, 0.2727, 0.1575, 0.3182, 0.07873, 0.3636, 0.1575, 0.9091, 0.0, 0.9545, 0.07873, 0.8636, 0.07873, 0.7273, 0.0, 0.7727, 0.07873, 0.6818, 0.07873, 0.5455, 0.0, 0.5909, 0.07873, 0.5, 0.07873, 0.2727, 0.1575, 0.3636, 0.1575, 0.3182, 0.2362, 0.09091, 0.1575, 0.1818, 0.1575, 0.1364, 0.2362, 0.8182, 0.1575, 0.9091, 0.1575, 0.8636, 0.2362, 0.6364, 0.1575, 0.7273, 0.1575, 0.6818, 0.2362, 0.4545, 0.1575, 0.5455, 0.1575, 0.5, 0.2362, 0.2727, 0.1575, 0.3182, 0.2362, 0.2273, 0.2362, 0.09091, 0.1575, 0.1364, 0.2362, 0.04546, 0.2362, 0.8182, 0.1575, 0.8636, 0.2362, 0.7727, 0.2362, 0.6364, 0.1575, 0.6818, 0.2362, 0.5909, 0.2362, 0.4545, 0.1575, 0.5, 0.2362, 0.4091, 0.2362, 0.1818, 0.3149, 0.2727, 0.3149, 0.2273, 0.3937, 0.0, 0.3149, 0.09091, 0.3149, 0.04546, 0.3937, 0.7273, 0.3149, 0.8182, 0.3149, 0.7727, 0.3937, 0.5455, 0.3149, 0.6364, 0.3149, 0.5909, 0.3937, 0.3636, 0.3149, 0.4545, 0.3149, 0.4091, 0.3937, 0.4091, 0.3937, 0.5, 0.3937, 0.4545, 0.4724, 0.4091, 0.3937, 0.4545, 0.3149, 0.5, 0.3937, 0.4545, 0.3149, 0.5455, 0.3149, 0.5, 0.3937, 0.5909, 0.3937, 0.6818, 0.3937, 0.6364, 0.4724, 0.5909, 0.3937, 0.6364, 0.3149, 0.6818, 0.3937, 0.6364, 0.3149, 0.7273, 0.3149, 0.6818, 0.3937, 0.7727, 0.3937, 0.8636, 0.3937, 0.8182, 0.4724, 0.7727, 0.3937, 0.8182, 0.3149, 0.8636, 0.3937, 0.8182, 0.3149, 0.9091, 0.3149, 0.8636, 0.3937, 0.04546, 0.3937, 0.1364, 0.3937, 0.09091, 0.4724, 0.04546, 0.3937, 0.09091, 0.3149, 0.1364, 0.3937, 0.09091, 0.3149, 0.1818, 0.3149, 0.1364, 0.3937, 0.2273, 0.3937, 0.3182, 0.3937, 0.2727, 0.4724, 0.2273, 0.3937, 0.2727, 0.3149, 0.3182, 0.3937, 0.2727, 0.3149, 0.3636, 0.3149, 0.3182, 0.3937, 0.4091, 0.2362, 0.4545, 0.3149, 0.3636, 0.3149, 0.4091, 0.2362, 0.5, 0.2362, 0.4545, 0.3149, 0.5, 0.2362, 0.5455, 0.3149, 0.4545, 0.3149, 0.5909, 0.2362, 0.6364, 0.3149, 0.5455, 0.3149, 0.5909, 0.2362, 0.6818, 0.2362, 0.6364, 0.3149, 0.6818, 0.2362, 0.7273, 0.3149, 0.6364, 0.3149, 0.7727, 0.2362, 0.8182, 0.3149, 0.7273, 0.3149, 0.7727, 0.2362, 0.8636, 0.2362, 0.8182, 0.3149, 0.8636, 0.2362, 0.9091, 0.3149, 0.8182, 0.3149, 0.04546, 0.2362, 0.09091, 0.3149, 0.0, 0.3149, 0.04546, 0.2362, 0.1364, 0.2362, 0.09091, 0.3149, 0.1364, 0.2362, 0.1818, 0.3149, 0.09091, 0.3149, 0.2273, 0.2362, 0.2727, 0.3149, 0.1818, 0.3149, 0.2273, 0.2362, 0.3182, 0.2362, 0.2727, 0.3149, 0.3182, 0.2362, 0.3636, 0.3149, 0.2727, 0.3149, 0.5, 0.2362, 0.5909, 0.2362, 0.5455, 0.3149, 0.5, 0.2362, 0.5455, 0.1575, 0.5909, 0.2362, 0.5455, 0.1575, 0.6364, 0.1575, 0.5909, 0.2362, 0.6818, 0.2362, 0.7727, 0.2362, 0.7273, 0.3149, 0.6818, 0.2362, 0.7273, 0.1575, 0.7727, 0.2362, 0.7273, 0.1575, 0.8182, 0.1575, 0.7727, 0.2362, 0.8636, 0.2362, 0.9545, 0.2362, 0.9091, 0.3149, 0.8636, 0.2362, 0.9091, 0.1575, 0.9545, 0.2362, 0.9091, 0.1575, 1.0, 0.1575, 0.9545, 0.2362, 0.1364, 0.2362, 0.2273, 0.2362, 0.1818, 0.3149, 0.1364, 0.2362, 0.1818, 0.1575, 0.2273, 0.2362, 0.1818, 0.1575, 0.2727, 0.1575, 0.2273, 0.2362, 0.3182, 0.2362, 0.4091, 0.2362, 0.3636, 0.3149, 0.3182, 0.2362, 0.3636, 0.1575, 0.4091, 0.2362, 0.3636, 0.1575, 0.4545, 0.1575, 0.4091, 0.2362, 0.5, 0.07873, 0.5455, 0.1575, 0.4545, 0.1575, 0.5, 0.07873, 0.5909, 0.07873, 0.5455, 0.1575, 0.5909, 0.07873, 0.6364, 0.1575, 0.5455, 0.1575, 0.6818, 0.07873, 0.7273, 0.1575, 0.6364, 0.1575, 0.6818, 0.07873, 0.7727, 0.07873, 0.7273, 0.1575, 0.7727, 0.07873, 0.8182, 0.1575, 0.7273, 0.1575, 0.8636, 0.07873, 0.9091, 0.1575, 0.8182, 0.1575, 0.8636, 0.07873, 0.9545, 0.07873, 0.9091, 0.1575, 0.9545, 0.07873, 1.0, 0.1575, 0.9091, 0.1575, 0.3636, 0.1575, 0.4091, 0.07873, 0.4545, 0.1575, 0.3636, 0.1575, 0.3182, 0.07873, 0.4091, 0.07873, 0.3182, 0.07873, 0.3636, 0.0, 0.4091, 0.07873, 0.1364, 0.07873, 0.1818, 0.1575, 0.09091, 0.1575, 0.1364, 0.07873, 0.2273, 0.07873, 0.1818, 0.1575, 0.2273, 0.07873, 0.2727, 0.1575, 0.1818, 0.1575])
me_ico__008.materials.append(None)
me_ico__008.update()

# ---- objects
ob_x = bpy.data.objects.new('平面', me_x)
ob_ico = bpy.data.objects.new('ICO球', me_ico)
ob_ico__001 = bpy.data.objects.new('ICO球.001', me_ico__001)
ob_ico__002 = bpy.data.objects.new('ICO球.002', me_ico__002)
ob_ico__003 = bpy.data.objects.new('ICO球.003', me_ico__003)
ob_ico__004 = bpy.data.objects.new('ICO球.004', me_ico__004)
ob_ico__005 = bpy.data.objects.new('ICO球.005', me_ico__005)
ob_ico__006 = bpy.data.objects.new('ICO球.006', me_ico__006)
ob_ico__007 = bpy.data.objects.new('ICO球.007', me_ico__007)
ob_ico__008 = bpy.data.objects.new('ICO球.008', me_ico__008)

# ---- transforms, parenting, visibility, modifiers, constraints
ob_x.location = (0.0, 0.0, 0.0)
_m = ob_x.modifiers.new('スキン', 'SKIN')
ob_ico.location = (-2.211, 11.37, 25.94)
ob_ico.scale = (6.809, 6.809, 6.809)
ob_ico__001.location = (6.892, -4.663, 28.25)
ob_ico__001.rotation_euler = (1.84, 1.142, 0.07383)
ob_ico__001.scale = (5.622, 5.622, 5.622)
ob_ico__002.location = (4.787, -9.052, 34.24)
ob_ico__002.rotation_euler = (0.9003, -0.07388, -0.6931)
ob_ico__002.scale = (2.908, 2.908, 2.908)
ob_ico__003.location = (-1.209, 9.975, 34.05)
ob_ico__003.scale = (3.178, 3.178, 3.178)
ob_ico__004.location = (11.92, -2.445, 32.92)
ob_ico__004.rotation_euler = (-1.941, -1.081, 0.3439)
ob_ico__004.scale = (3.178, 3.178, 3.178)
ob_ico__005.location = (-7.627, 15.13, 24.83)
ob_ico__005.rotation_euler = (-1.941, -1.081, 0.3439)
ob_ico__005.scale = (3.178, 3.178, 3.178)
ob_ico__006.location = (-10.82, -1.62, 36.17)
ob_ico__006.scale = (6.809, 6.809, 6.809)
ob_ico__007.location = (-17.82, -1.493, 38.47)
ob_ico__007.scale = (3.178, 3.178, 3.178)
ob_ico__008.location = (-8.196, 0.9051, 43.66)
ob_ico__008.scale = (3.178, 3.178, 3.178)

# ---- collection membership
col_collection.objects.link(ob_x)
col_collection.objects.link(ob_ico)
col_collection.objects.link(ob_ico__001)
col_collection.objects.link(ob_ico__002)
col_collection.objects.link(ob_ico__003)
col_collection.objects.link(ob_ico__004)
col_collection.objects.link(ob_ico__005)
col_collection.objects.link(ob_ico__006)
col_collection.objects.link(ob_ico__007)
col_collection.objects.link(ob_ico__008)

# ---- scene / render settings (as saved in the file)
scene.frame_start = 1; scene.frame_end = 250; scene.frame_set(1)
scene.render.engine = 'BLENDER_EEVEE_NEXT'
bpy.context.view_layer.update()

# ---- added for rendering (the .blend has no active camera and no usable light): camera, sun
cam_auto = bpy.data.cameras.new('AutoCamera')
cam_auto.lens = 50.0
cam_auto.sensor_width = 36.0
cam_auto.clip_end = 1114.54
ob_auto_camera = bpy.data.objects.new('AutoCamera', cam_auto)
scene.collection.objects.link(ob_auto_camera)
ob_auto_camera.location = (61.0179, -73.7319, 74.1929)
ob_auto_camera.rotation_euler = (1.09748, -7.21219e-08, 0.694738)
scene.camera = ob_auto_camera
light_auto_sun = bpy.data.lights.new('AutoSun', 'SUN')
light_auto_sun.energy = 3.0
light_auto_sun.angle = 0.0523599
ob_auto_sun = bpy.data.objects.new('AutoSun', light_auto_sun)
scene.collection.objects.link(ob_auto_sun)
ob_auto_sun.rotation_euler = (0.872665, 0.174533, 0.523599)
bpy.context.view_layer.update()

